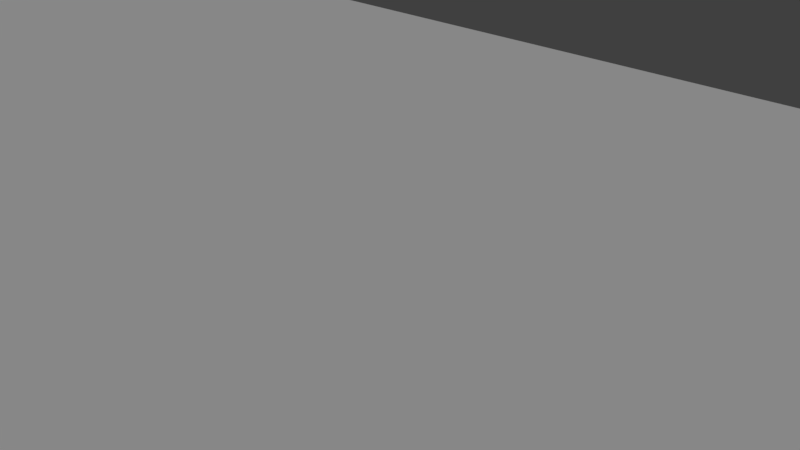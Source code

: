 # Source: Tunel.blend  (saved by Blender 2.79.0; exported with 4.5.12 LTS)
import bpy
from mathutils import Matrix  # noqa: F401  (used for matrix-valued properties, if any)

bpy.ops.wm.read_factory_settings(use_empty=True)
scene = bpy.context.scene
scene.name = 'Scene'

# ---- collections
col_collection_1 = bpy.data.collections.new('Collection 1'); scene.collection.children.link(col_collection_1)

# ---- materials (node trees are filled in below, after node groups)
mat_material_002 = bpy.data.materials.new('Material.002')
mat_material_002.alpha_threshold = 0.0
mat_material_002.use_transparent_shadow = False
mat_material_002.roughness = 0.5
mat_material_002.specular_intensity = 0.0

# ---- material node trees

# ---- world
world_world = bpy.data.worlds.new('World'); scene.world = world_world
world_world.color = (0.05088, 0.05088, 0.05088)
world_world.use_sun_shadow = False
world_world.sun_shadow_jitter_overblur = 0.0
world_world.cycles.sampling_method = 'MANUAL'

# ---- cameras
cam_camera = bpy.data.cameras.new('Camera')
cam_camera.clip_end = 100.0
cam_camera.lens = 35.0
cam_camera.sensor_width = 32.0
cam_camera.sensor_height = 18.0
cam_camera.ortho_scale = 7.314
cam_camera.dof.focus_distance = 0.0
cam_camera.dof.aperture_fstop = 128.0

# ---- lights
light_lamp = bpy.data.lights.new('Lamp', 'SUN')
light_lamp.transmission_factor = 0.0
light_lamp.cutoff_distance = 30.0
light_lamp.angle = 0.1993
light_lamp.energy = 1.0
light_lamp.shadow_buffer_clip_start = 1.001
light_lamp.shadow_soft_size = 0.1
light_lamp.shadow_cascade_max_distance = 1000.0

# ---- meshes
me_cubo = bpy.data.meshes.new('Cubo')
me_cubo.from_pydata([(-0.7107, -0.7741, -0.8282), (-0.9728, -0.8211, 0.8282), (-0.7107, 0.7741, -0.8282), (-0.9728, 0.8211, 0.8282), (-0.6835, 0.9432, -1.0), (-0.6835, -0.9432, -1.0), (-1.0, -1.0, 1.0), (-1.0, 1.0, 1.0), (-0.9855, 0.7741, -0.8717), (-0.9855, -0.7741, -0.8717), (-1.248, -0.8211, 0.7847), (-1.248, 0.8211, 0.7847), (-0.9627, 0.9087, -1.016), (-0.9627, -0.9087, -1.016), (-1.27, -0.9639, 0.9287), (-1.27, 0.9639, 0.9287), (-1.942, 0.7458, -1.02), (-1.942, -0.7458, -1.02), (-2.298, -0.7917, 0.5969), (-2.298, 0.7917, 0.5969), (-1.906, 0.9087, -1.165), (-1.906, -0.9087, -1.165), (-2.334, -0.9639, 0.7605), (-2.334, 0.9639, 0.7605), (-2.168, 0.7458, -1.07), (-2.168, -0.7458, -1.07), (-2.524, -0.7917, 0.5471), (-2.524, 0.7917, 0.5471), (-2.135, 0.8859, -1.194), (-2.135, -0.8859, -1.194), (-2.558, -0.9404, 0.6782), (-2.558, 0.9404, 0.6782), (-3.084, 0.7918, -1.354), (-3.084, -0.7918, -1.354), (-3.463, -0.8408, 0.2955), (-3.463, 0.8408, 0.2955), (-3.062, 0.8859, -1.449), (-3.062, -0.8859, -1.449), (-3.485, -0.9404, 0.3898), (-3.485, 0.9404, 0.3898), (-3.266, 0.7918, -1.479), (-3.266, -0.7918, -1.479), (-3.645, -0.8408, 0.1709), (-3.645, 0.8408, 0.1709), (-3.246, 0.8745, -1.565), (-3.246, -0.8745, -1.565), (-3.665, -0.9285, 0.2569), (-3.665, 0.9285, 0.2569), (-4.152, 0.6996, -1.787), (-4.152, -0.6996, -1.787), (-4.491, -0.7432, -0.3157), (-4.491, 0.7432, -0.3157), (-4.112, 0.8745, -1.962), (-4.112, -0.8745, -1.962), (-4.531, -0.9285, -0.1402), (-4.531, 0.9285, -0.1402), (-4.528, 0.6996, -2.067), (-4.528, -0.6996, -2.067), (-4.866, -0.7432, -0.5961), (-4.866, 0.7432, -0.5961), (-4.358, 0.8641, -2.115), (-4.358, -0.8641, -2.115), (-4.776, -0.918, -0.2976), (-4.776, 0.918, -0.2976), (-5.108, 0.6276, -2.519), (-5.108, -0.6276, -2.519), (-5.417, -0.6674, -1.176), (-5.417, 0.6674, -1.176), (-5.053, 0.6953, -2.756), (-5.053, -0.6953, -2.756), (-5.471, -0.918, -0.939), (-5.471, 0.918, -0.939), (-5.252, 0.6276, -2.669), (-5.252, -0.6276, -2.669), (-5.56, -0.6674, -1.805), (-5.56, 0.6674, -1.805), (-5.772, 0.6953, -2.756), (-5.772, -0.6953, -2.756), (-5.18, 0.7374, -3.781), (-5.18, -0.7374, -3.781), (-6.274, 0.7374, -3.781), (-6.274, -0.7374, -3.781), (-5.054, 0.8641, -3.781), (-5.054, -0.8641, -3.781), (-6.4, 0.8641, -3.781), (-6.4, -0.8641, -3.781), (-5.18, 0.7374, -3.917), (-5.18, -0.7374, -3.917), (-6.274, 0.7374, -3.917), (-6.274, -0.7374, -3.917), (-5.073, 0.8641, -3.917), (-5.073, -0.8641, -3.917), (-6.381, 0.8641, -3.917), (-6.381, -0.8641, -3.917), (-5.15, 0.7862, -4.911), (-5.15, -0.7862, -4.911), (-6.304, 0.7862, -4.911), (-6.304, -0.7862, -4.911), (-5.054, 0.8641, -2.756), (-5.054, -0.8641, -2.756), (-6.4, 0.8641, -2.756), (-6.4, -0.8641, -2.756), (-5.053, 0.6953, -2.059), (-5.053, -0.6953, -2.059), (-5.772, 0.6953, -2.059), (-5.772, -0.6953, -2.059), (-5.18, 0.7374, -6.059), (-5.18, -0.7374, -6.059), (-6.274, 0.7374, -6.059), (-6.274, -0.7374, -6.059), (-5.054, 0.8641, -6.059), (-5.054, -0.8641, -6.059), (-6.4, 0.8641, -6.059), (-6.4, -0.8641, -6.059), (-5.18, 0.7374, -6.195), (-5.18, -0.7374, -6.195), (-6.274, 0.7374, -6.195), (-6.274, -0.7374, -6.195), (-5.073, 0.8641, -6.195), (-5.073, -0.8641, -6.195), (-6.381, 0.8641, -6.195), (-6.381, -0.8641, -6.195), (-5.213, 0.7238, -7.189), (-5.213, -0.7238, -7.189), (-6.241, 0.7238, -7.189), (-6.241, -0.7238, -7.189), (-5.153, 0.7649, -5.034), (-5.153, -0.7649, -5.034), (-6.301, 0.7649, -5.034), (-6.301, -0.7649, -5.034), (-5.054, 0.8641, -5.034), (-5.054, -0.8641, -5.034), (-6.4, 0.8641, -5.034), (-6.4, -0.8641, -5.034), (-5.073, 0.8641, -4.911), (-5.073, -0.8641, -4.911), (-6.381, 0.8641, -4.911), (-6.381, -0.8641, -4.911), (-5.18, 0.7374, -7.358), (-5.18, -0.7374, -7.358), (-6.274, 0.7374, -7.358), (-6.274, -0.7374, -7.358), (-5.073, 0.8641, -7.358), (-5.073, -0.8641, -7.358), (-6.381, 0.8641, -7.358), (-6.381, -0.8641, -7.358), (-5.15, 0.7862, -8.352), (-5.15, -0.7862, -8.352), (-6.304, 0.7862, -8.352), (-6.304, -0.7862, -8.352), (-5.18, 0.7374, -9.5), (-5.18, -0.7374, -9.5), (-6.274, 0.7374, -9.5), (-6.274, -0.7374, -9.5), (-5.054, 0.8641, -9.5), (-5.054, -0.8641, -9.5), (-6.4, 0.8641, -9.5), (-6.4, -0.8641, -9.5), (-5.18, 0.7374, -9.636), (-5.18, -0.7374, -9.636), (-6.274, 0.7374, -9.636), (-6.274, -0.7374, -9.636), (-5.073, 0.8641, -9.636), (-5.073, -0.8641, -9.636), (-6.381, 0.8641, -9.636), (-6.381, -0.8641, -9.636), (-5.073, 0.8641, -10.63), (-5.073, -0.8641, -10.63), (-6.381, 0.8641, -10.63), (-6.381, -0.8641, -10.63), (-5.153, 0.7649, -8.475), (-5.153, -0.7649, -8.475), (-6.301, 0.7649, -8.475), (-6.301, -0.7649, -8.475), (-5.054, 0.8641, -8.475), (-5.054, -0.8641, -8.475), (-6.4, 0.8641, -8.475), (-6.4, -0.8641, -8.475), (-5.073, 0.8641, -8.352), (-5.073, -0.8641, -8.352), (-6.381, 0.8641, -8.352), (-6.381, -0.8641, -8.352), (-5.073, 0.8641, -7.189), (-5.073, -0.8641, -7.189), (-6.381, 0.8641, -7.189), (-6.381, -0.8641, -7.189), (-5.213, 0.7238, -10.64), (-5.213, -0.7238, -10.64), (-6.241, 0.7238, -10.64), (-6.241, -0.7238, -10.64), (-5.18, 0.7374, -10.81), (-5.18, -0.7374, -10.81), (-6.274, 0.7374, -10.81), (-6.274, -0.7374, -10.81), (-5.073, 0.8641, -10.81), (-5.073, -0.8641, -10.81), (-6.381, 0.8641, -10.81), (-6.381, -0.8641, -10.81), (-5.15, 0.7862, -11.8), (-5.15, -0.7862, -11.8), (-6.304, 0.7862, -11.8), (-6.304, -0.7862, -11.8), (-5.18, 0.7374, -12.95), (-5.18, -0.7374, -12.95), (-6.274, 0.7374, -12.95), (-6.274, -0.7374, -12.95), (-5.054, 0.8641, -12.95), (-5.054, -0.8641, -12.95), (-6.4, 0.8641, -12.95), (-6.4, -0.8641, -12.95), (-5.18, 0.7374, -13.08), (-5.18, -0.7374, -13.08), (-6.274, 0.7374, -13.08), (-6.274, -0.7374, -13.08), (-5.073, 0.8641, -13.08), (-5.073, -0.8641, -13.08), (-6.381, 0.8641, -13.08), (-6.381, -0.8641, -13.08), (-5.073, 0.8641, -14.08), (-5.073, -0.8641, -14.08), (-6.381, 0.8641, -14.08), (-6.381, -0.8641, -14.08), (-5.153, 0.7649, -11.92), (-5.153, -0.7649, -11.92), (-6.301, 0.7649, -11.92), (-6.301, -0.7649, -11.92), (-5.054, 0.8641, -11.92), (-5.054, -0.8641, -11.92), (-6.4, 0.8641, -11.92), (-6.4, -0.8641, -11.92), (-5.073, 0.8641, -11.8), (-5.073, -0.8641, -11.8), (-6.381, 0.8641, -11.8), (-6.381, -0.8641, -11.8), (-5.882, 0.8641, -10.64), (-2.107, 0.5792, 0.5582), (-2.107, 0.5792, 3.0), (-2.107, 0.3555, 1.773), (-2.107, 0.3555, 3.0), (-5.267, 0.3555, 3.0), (-5.267, 0.5792, 3.0), (-5.267, 0.5792, 0.5582), (-2.107, 0.3555, 0.2426), (-2.107, -0.3555, -0.9717), (-7.693, 0.3555, 0.2426), (-5.267, 0.5792, -0.9717), (-10.0, 0.3555, 0.5582), (-10.0, 0.5792, 0.5582), (-7.793, 0.5792, 3.0), (-7.793, 0.3555, 3.0), (-10.0, 0.3555, -0.9717), (-10.0, 0.5792, -0.9717), (-7.693, 0.3555, -14.08), (-5.267, 0.5792, -14.08), (-10.0, 0.3555, -14.08), (-10.0, 0.5792, -14.08), (-5.073, 0.8641, -15.0), (-5.073, -0.8641, -15.0), (-6.381, 0.8641, -15.0), (-6.381, -0.8641, -15.0), (-5.267, 0.3555, -15.0), (-5.267, 0.6733, -15.0), (-10.0, 0.3555, -15.0), (-10.0, 0.6733, -15.0), (-6.381, -0.8641, -14.54), (-5.073, -0.8641, -14.54), (-5.073, 0.8641, -14.54), (-6.381, 0.8641, -14.54), (-5.073, 1.652, -14.54), (-5.073, 1.652, -14.08), (-2.536, -0.8641, -15.0), (-2.536, -0.8641, -14.08), (-2.536, 0.8641, -14.08), (-2.536, 0.8641, -15.0), (-2.536, 0.8641, -14.54), (-2.536, -0.8641, -14.54), (-2.536, 2.192, -14.08), (-2.536, 2.192, -14.54), (0.7107, -0.7741, -0.8282), (0.9728, -0.8211, 0.8282), (0.7107, 0.7741, -0.8282), (0.9728, 0.8211, 0.8282), (0.0, 0.9432, -1.0), (0.0, 1.0, 1.0), (0.0, -0.9432, -1.0), (0.0, -1.0, 1.0), (0.6835, 0.9432, -1.0), (0.6835, -0.9432, -1.0), (1.0, -1.0, 1.0), (1.0, 1.0, 1.0), (0.9855, 0.7741, -0.8717), (0.9855, -0.7741, -0.8717), (1.248, -0.8211, 0.7847), (1.248, 0.8211, 0.7847), (0.9627, 0.9087, -1.016), (0.9627, -0.9087, -1.016), (1.27, -0.9639, 0.9287), (1.27, 0.9639, 0.9287), (1.942, 0.7458, -1.02), (1.942, -0.7458, -1.02), (2.298, -0.7917, 0.5969), (2.298, 0.7917, 0.5969), (1.906, 0.9087, -1.165), (1.906, -0.9087, -1.165), (2.334, -0.9639, 0.7605), (2.334, 0.9639, 0.7605), (2.168, 0.7458, -1.07), (2.168, -0.7458, -1.07), (2.524, -0.7917, 0.5471), (2.524, 0.7917, 0.5471), (2.135, 0.8859, -1.194), (2.135, -0.8859, -1.194), (2.558, -0.9404, 0.6782), (2.558, 0.9404, 0.6782), (3.084, 0.7918, -1.354), (3.084, -0.7918, -1.354), (3.463, -0.8408, 0.2955), (3.463, 0.8408, 0.2955), (3.062, 0.8859, -1.449), (3.062, -0.8859, -1.449), (3.485, -0.9404, 0.3898), (3.485, 0.9404, 0.3898), (3.266, 0.7918, -1.479), (3.266, -0.7918, -1.479), (3.645, -0.8408, 0.1709), (3.645, 0.8408, 0.1709), (3.246, 0.8745, -1.565), (3.246, -0.8745, -1.565), (3.665, -0.9285, 0.2569), (3.665, 0.9285, 0.2569), (4.152, 0.6996, -1.787), (4.152, -0.6996, -1.787), (4.491, -0.7432, -0.3157), (4.491, 0.7432, -0.3157), (4.112, 0.8745, -1.962), (4.112, -0.8745, -1.962), (4.531, -0.9285, -0.1402), (4.531, 0.9285, -0.1402), (4.528, 0.6996, -2.067), (4.528, -0.6996, -2.067), (4.866, -0.7432, -0.5961), (4.866, 0.7432, -0.5961), (4.358, 0.8641, -2.115), (4.358, -0.8641, -2.115), (4.776, -0.918, -0.2976), (4.776, 0.918, -0.2976), (5.108, 0.6276, -2.519), (5.108, -0.6276, -2.519), (5.417, -0.6674, -1.176), (5.417, 0.6674, -1.176), (5.053, 0.6953, -2.756), (5.053, -0.6953, -2.756), (5.471, -0.918, -0.939), (5.471, 0.918, -0.939), (5.252, 0.6276, -2.669), (5.252, -0.6276, -2.669), (5.56, -0.6674, -1.805), (5.56, 0.6674, -1.805), (5.772, 0.6953, -2.756), (5.772, -0.6953, -2.756), (5.18, 0.7374, -3.781), (5.18, -0.7374, -3.781), (6.274, 0.7374, -3.781), (6.274, -0.7374, -3.781), (5.054, 0.8641, -3.781), (5.054, -0.8641, -3.781), (6.4, 0.8641, -3.781), (6.4, -0.8641, -3.781), (5.18, 0.7374, -3.917), (5.18, -0.7374, -3.917), (6.274, 0.7374, -3.917), (6.274, -0.7374, -3.917), (5.073, 0.8641, -3.917), (5.073, -0.8641, -3.917), (6.381, 0.8641, -3.917), (6.381, -0.8641, -3.917), (5.15, 0.7862, -4.911), (5.15, -0.7862, -4.911), (6.304, 0.7862, -4.911), (6.304, -0.7862, -4.911), (5.054, 0.8641, -2.756), (5.054, -0.8641, -2.756), (6.4, 0.8641, -2.756), (6.4, -0.8641, -2.756), (5.053, 0.6953, -2.059), (5.053, -0.6953, -2.059), (5.772, 0.6953, -2.059), (5.772, -0.6953, -2.059), (5.18, 0.7374, -6.059), (5.18, -0.7374, -6.059), (6.274, 0.7374, -6.059), (6.274, -0.7374, -6.059), (5.054, 0.8641, -6.059), (5.054, -0.8641, -6.059), (6.4, 0.8641, -6.059), (6.4, -0.8641, -6.059), (5.18, 0.7374, -6.195), (5.18, -0.7374, -6.195), (6.274, 0.7374, -6.195), (6.274, -0.7374, -6.195), (5.073, 0.8641, -6.195), (5.073, -0.8641, -6.195), (6.381, 0.8641, -6.195), (6.381, -0.8641, -6.195), (5.213, 0.7238, -7.189), (5.213, -0.7238, -7.189), (6.241, 0.7238, -7.189), (6.241, -0.7238, -7.189), (5.153, 0.7649, -5.034), (5.153, -0.7649, -5.034), (6.301, 0.7649, -5.034), (6.301, -0.7649, -5.034), (5.054, 0.8641, -5.034), (5.054, -0.8641, -5.034), (6.4, 0.8641, -5.034), (6.4, -0.8641, -5.034), (5.073, 0.8641, -4.911), (5.073, -0.8641, -4.911), (6.381, 0.8641, -4.911), (6.381, -0.8641, -4.911), (5.18, 0.7374, -7.358), (5.18, -0.7374, -7.358), (6.274, 0.7374, -7.358), (6.274, -0.7374, -7.358), (5.073, 0.8641, -7.358), (5.073, -0.8641, -7.358), (6.381, 0.8641, -7.358), (6.381, -0.8641, -7.358), (5.15, 0.7862, -8.352), (5.15, -0.7862, -8.352), (6.304, 0.7862, -8.352), (6.304, -0.7862, -8.352), (5.18, 0.7374, -9.5), (5.18, -0.7374, -9.5), (6.274, 0.7374, -9.5), (6.274, -0.7374, -9.5), (5.054, 0.8641, -9.5), (5.054, -0.8641, -9.5), (6.4, 0.8641, -9.5), (6.4, -0.8641, -9.5), (5.18, 0.7374, -9.636), (5.18, -0.7374, -9.636), (6.274, 0.7374, -9.636), (6.274, -0.7374, -9.636), (5.073, 0.8641, -9.636), (5.073, -0.8641, -9.636), (6.381, 0.8641, -9.636), (6.381, -0.8641, -9.636), (5.073, 0.8641, -10.63), (5.073, -0.8641, -10.63), (6.381, 0.8641, -10.63), (6.381, -0.8641, -10.63), (5.153, 0.7649, -8.475), (5.153, -0.7649, -8.475), (6.301, 0.7649, -8.475), (6.301, -0.7649, -8.475), (5.054, 0.8641, -8.475), (5.054, -0.8641, -8.475), (6.4, 0.8641, -8.475), (6.4, -0.8641, -8.475), (5.073, 0.8641, -8.352), (5.073, -0.8641, -8.352), (6.381, 0.8641, -8.352), (6.381, -0.8641, -8.352), (5.073, 0.8641, -7.189), (5.073, -0.8641, -7.189), (6.381, 0.8641, -7.189), (6.381, -0.8641, -7.189), (5.213, 0.7238, -10.64), (5.213, -0.7238, -10.64), (6.241, 0.7238, -10.64), (6.241, -0.7238, -10.64), (5.18, 0.7374, -10.81), (5.18, -0.7374, -10.81), (6.274, 0.7374, -10.81), (6.274, -0.7374, -10.81), (5.073, 0.8641, -10.81), (5.073, -0.8641, -10.81), (6.381, 0.8641, -10.81), (6.381, -0.8641, -10.81), (5.15, 0.7862, -11.8), (5.15, -0.7862, -11.8), (6.304, 0.7862, -11.8), (6.304, -0.7862, -11.8), (5.18, 0.7374, -12.95), (5.18, -0.7374, -12.95), (6.274, 0.7374, -12.95), (6.274, -0.7374, -12.95), (5.054, 0.8641, -12.95), (5.054, -0.8641, -12.95), (6.4, 0.8641, -12.95), (6.4, -0.8641, -12.95), (5.18, 0.7374, -13.08), (5.18, -0.7374, -13.08), (6.274, 0.7374, -13.08), (6.274, -0.7374, -13.08), (5.073, 0.8641, -13.08), (5.073, -0.8641, -13.08), (6.381, 0.8641, -13.08), (6.381, -0.8641, -13.08), (5.073, 0.8641, -14.08), (5.073, -0.8641, -14.08), (6.381, 0.8641, -14.08), (6.381, -0.8641, -14.08), (5.153, 0.7649, -11.92), (5.153, -0.7649, -11.92), (6.301, 0.7649, -11.92), (6.301, -0.7649, -11.92), (5.054, 0.8641, -11.92), (5.054, -0.8641, -11.92), (6.4, 0.8641, -11.92), (6.4, -0.8641, -11.92), (5.073, 0.8641, -11.8), (5.073, -0.8641, -11.8), (6.381, 0.8641, -11.8), (6.381, -0.8641, -11.8), (5.882, 0.8641, -10.64), (2.107, 0.5792, 0.5582), (2.107, 0.5792, 3.0), (2.107, 0.3555, 1.773), (2.107, 0.3555, 3.0), (5.267, 0.3555, 3.0), (5.267, 0.5792, 3.0), (5.267, 0.5792, 0.5582), (0.0, 0.3555, 1.773), (0.0, 0.3555, 3.0), (0.0, 0.5792, 0.5582), (0.0, 0.5792, 3.0), (2.107, 0.3555, 0.2426), (2.107, -0.3555, -0.9717), (8.134, 0.3555, 0.2426), (5.267, 0.5792, -0.9717), (10.0, 0.3555, 0.5582), (10.0, 0.5792, 0.5582), (7.793, 0.5792, 3.0), (7.793, 0.3555, 3.0), (10.0, 0.3555, -0.9717), (10.0, 0.5792, -0.9717), (8.134, 0.3555, -14.08), (5.267, 0.5792, -14.08), (10.0, 0.3555, -14.08), (10.0, 0.5792, -14.08), (5.073, 0.8641, -15.0), (5.073, -0.8641, -15.0), (6.381, 0.8641, -15.0), (6.381, -0.8641, -15.0), (5.267, 0.3555, -15.0), (5.267, 0.6733, -15.0), (10.0, 0.3555, -15.0), (10.0, 0.6733, -15.0), (0.0, 0.8641, -14.08), (0.0, -0.8641, -14.08), (0.0, 0.8641, -15.0), (0.0, -0.8641, -15.0), (6.381, -0.8641, -14.54), (5.073, -0.8641, -14.54), (5.073, 0.8641, -14.54), (6.381, 0.8641, -14.54), (0.0, -0.8641, -14.54), (0.0, 0.8641, -14.54), (5.073, 1.652, -14.54), (5.073, 1.652, -14.08), (0.0, 2.192, -14.54), (0.0, 2.192, -14.08), (2.536, -0.8641, -15.0), (2.536, -0.8641, -14.08), (2.536, 0.8641, -14.08), (2.536, 0.8641, -15.0), (2.536, 0.8641, -14.54), (2.536, -0.8641, -14.54), (2.536, 2.192, -14.08), (2.536, 2.192, -14.54), (-2.107, -33.6, 3.0), (-2.107, -33.6, 1.773), (0.0, -33.6, 1.773), (-5.267, -33.6, 3.0), (-5.267, -33.6, 0.5582), (0.0, -33.6, 3.0), (-7.693, -33.6, 0.2426), (-2.107, -33.6, 0.2426), (-7.793, -33.6, 3.0), (-10.0, -33.6, 0.5582), (-10.0, -33.6, -0.9717), (-10.0, -33.6, -14.08), (-7.693, -33.6, -14.08), (2.107, -33.6, 3.0), (2.107, -33.6, 1.773), (5.267, -33.6, 3.0), (5.267, -33.6, 0.5582), (8.134, -33.6, 0.2426), (2.107, -33.6, 0.2426), (7.793, -33.6, 3.0), (10.0, -33.6, 0.5582), (10.0, -33.6, -0.9717), (10.0, -33.6, -14.08), (8.134, -33.6, -14.08)], [(234, 188), (516, 470)], [(3, 2, 8, 11), (284, 285, 6, 5), (283, 7, 6, 285), (4, 282, 284, 5), (4, 7, 283, 282), (0, 2, 4, 5), (1, 0, 5, 6), (3, 1, 6, 7), (2, 3, 7, 4), (9, 10, 14, 13), (0, 1, 10, 9), (1, 3, 11, 10), (2, 0, 9, 8), (14, 15, 23, 22), (10, 11, 15, 14), (8, 9, 13, 12), (11, 8, 12, 15), (18, 19, 27, 26), (12, 13, 21, 20), (15, 12, 20, 23), (13, 14, 22, 21), (17, 16, 20, 21), (18, 17, 21, 22), (19, 18, 22, 23), (16, 19, 23, 20), (26, 27, 31, 30), (16, 17, 25, 24), (19, 16, 24, 27), (17, 18, 26, 25), (31, 28, 36, 39), (24, 25, 29, 28), (27, 24, 28, 31), (25, 26, 30, 29), (32, 33, 41, 40), (29, 30, 38, 37), (30, 31, 39, 38), (28, 29, 37, 36), (33, 32, 36, 37), (34, 33, 37, 38), (35, 34, 38, 39), (32, 35, 39, 36), (43, 40, 44, 47), (35, 32, 40, 43), (33, 34, 42, 41), (34, 35, 43, 42), (46, 47, 55, 54), (41, 42, 46, 45), (42, 43, 47, 46), (40, 41, 45, 44), (49, 50, 58, 57), (44, 45, 53, 52), (47, 44, 52, 55), (45, 46, 54, 53), (49, 48, 52, 53), (50, 49, 53, 54), (51, 50, 54, 55), (48, 51, 55, 52), (58, 59, 63, 62), (50, 51, 59, 58), (48, 49, 57, 56), (51, 48, 56, 59), (63, 60, 98, 71), (56, 57, 61, 60), (59, 56, 60, 63), (57, 58, 62, 61), (66, 67, 75, 74), (61, 62, 70, 99), (62, 63, 71, 70), (60, 61, 99, 98), (65, 64, 98, 99), (66, 65, 99, 70), (67, 66, 70, 71), (64, 67, 71, 98), (73, 74, 75, 72), (64, 65, 73, 72), (67, 64, 72, 75), (65, 66, 74, 73), (98, 82, 84, 100), (79, 81, 89, 87), (100, 84, 85, 101), (99, 83, 82, 98), (101, 85, 83, 99), (68, 76, 104, 102), (79, 78, 82, 83), (80, 81, 85, 84), (81, 79, 83, 85), (78, 80, 84, 82), (86, 87, 91, 90), (78, 79, 87, 86), (80, 78, 86, 88), (81, 80, 88, 89), (92, 90, 134, 136), (88, 86, 90, 92), (89, 88, 92, 93), (87, 89, 93, 91), (129, 97, 96, 128), (93, 92, 136, 137), (91, 93, 137, 135), (90, 91, 135, 134), (68, 69, 99, 98), (77, 76, 100, 101), (69, 77, 101, 99), (76, 68, 98, 100), (102, 104, 105, 103), (76, 77, 105, 104), (77, 69, 103, 105), (69, 68, 102, 103), (130, 110, 112, 132), (107, 109, 117, 115), (132, 112, 113, 133), (131, 111, 110, 130), (133, 113, 111, 131), (107, 106, 110, 111), (108, 109, 113, 112), (109, 107, 111, 113), (106, 108, 112, 110), (114, 115, 119, 118), (106, 107, 115, 114), (108, 106, 114, 116), (109, 108, 116, 117), (120, 118, 182, 184), (116, 114, 118, 120), (117, 116, 120, 121), (115, 117, 121, 119), (139, 123, 125, 141), (121, 120, 184, 185), (119, 121, 185, 183), (118, 119, 183, 182), (127, 95, 97, 129), (126, 127, 131, 130), (129, 128, 132, 133), (127, 129, 133, 131), (128, 126, 130, 132), (95, 94, 134, 135), (96, 97, 137, 136), (97, 95, 135, 137), (94, 96, 136, 134), (128, 96, 94, 126), (126, 94, 95, 127), (138, 139, 143, 142), (144, 142, 178, 180), (140, 138, 142, 144), (141, 140, 144, 145), (139, 141, 145, 143), (173, 149, 148, 172), (145, 144, 180, 181), (143, 145, 181, 179), (142, 143, 179, 178), (174, 154, 156, 176), (151, 153, 161, 159), (176, 156, 157, 177), (175, 155, 154, 174), (177, 157, 155, 175), (151, 150, 154, 155), (152, 153, 157, 156), (153, 151, 155, 157), (150, 152, 156, 154), (158, 159, 163, 162), (150, 151, 159, 158), (152, 150, 158, 160), (153, 152, 160, 161), (164, 162, 166, 168), (160, 158, 162, 164), (161, 160, 164, 165), (159, 161, 165, 163), (166, 186, 188, 168), (165, 164, 168, 169), (163, 165, 169, 167), (162, 163, 167, 166), (171, 147, 149, 173), (170, 171, 175, 174), (173, 172, 176, 177), (171, 173, 177, 175), (172, 170, 174, 176), (147, 146, 178, 179), (148, 149, 181, 180), (149, 147, 179, 181), (146, 148, 180, 178), (172, 148, 146, 170), (170, 146, 147, 171), (123, 122, 182, 183), (124, 125, 185, 184), (125, 123, 183, 185), (122, 124, 184, 182), (141, 125, 124, 140), (140, 124, 122, 138), (138, 122, 123, 139), (191, 187, 189, 193), (190, 191, 195, 194), (196, 194, 230, 232), (192, 190, 194, 196), (193, 192, 196, 197), (191, 193, 197, 195), (225, 201, 200, 224), (197, 196, 232, 233), (195, 197, 233, 231), (194, 195, 231, 230), (226, 206, 208, 228), (203, 205, 213, 211), (228, 208, 209, 229), (227, 207, 206, 226), (229, 209, 207, 227), (203, 202, 206, 207), (204, 205, 209, 208), (205, 203, 207, 209), (202, 204, 208, 206), (210, 211, 215, 214), (202, 203, 211, 210), (204, 202, 210, 212), (205, 204, 212, 213), (216, 214, 218, 220), (212, 210, 214, 216), (213, 212, 216, 217), (211, 213, 217, 215), (252, 260, 261, 253), (217, 216, 220, 221), (215, 217, 221, 219), (214, 215, 219, 218), (223, 199, 201, 225), (222, 223, 227, 226), (225, 224, 228, 229), (223, 225, 229, 227), (224, 222, 226, 228), (199, 198, 230, 231), (200, 201, 233, 232), (201, 199, 231, 233), (198, 200, 232, 230), (224, 200, 198, 222), (222, 198, 199, 223), (193, 189, 188, 192), (192, 188, 186, 190), (190, 186, 187, 191), (168, 188, 189, 169), (169, 189, 187, 167), (167, 187, 186, 166), (237, 242, 243, 235), (235, 241, 240, 236), (526, 235, 236, 527), (236, 240, 239, 238), (525, 527, 236, 238), (241, 247, 248, 240), (237, 235, 526, 524), (237, 573, 579, 242), (519, 586, 574, 524), (242, 244, 245, 243), (245, 251, 247, 241), (538, 595, 589, 530), (235, 243, 245, 241), (247, 246, 249, 248), (247, 251, 250, 246), (244, 252, 253, 245), (240, 248, 249, 239), (254, 583, 582, 250), (239, 575, 572, 238), (253, 261, 263, 255), (251, 255, 254, 250), (246, 581, 580, 249), (245, 253, 255, 251), (257, 259, 258, 256), (260, 262, 263, 261), (265, 264, 259, 257), (275, 270, 553, 558), (254, 262, 260, 252), (255, 263, 262, 254), (267, 266, 256, 258), (264, 267, 258, 259), (272, 271, 551, 550), (270, 273, 552, 553), (273, 274, 559, 552), (221, 220, 267, 264), (220, 218, 266, 267), (271, 275, 558, 551), (219, 221, 264, 265), (277, 276, 563, 562), (274, 266, 268, 277), (266, 218, 269, 268), (272, 550, 563, 276), (218, 272, 276, 269), (559, 274, 277, 562), (268, 269, 276, 277), (219, 265, 275, 271), (256, 266, 274, 273), (257, 256, 273, 270), (218, 219, 271, 272), (265, 257, 270, 275), (281, 293, 290, 280), (285, 283, 282, 284), (284, 287, 288, 285), (283, 285, 288, 289), (286, 287, 284, 282), (286, 282, 283, 289), (278, 287, 286, 280), (279, 288, 287, 278), (281, 289, 288, 279), (280, 286, 289, 281), (291, 295, 296, 292), (278, 291, 292, 279), (279, 292, 293, 281), (280, 290, 291, 278), (296, 304, 305, 297), (292, 296, 297, 293), (290, 294, 295, 291), (293, 297, 294, 290), (300, 308, 309, 301), (294, 302, 303, 295), (297, 305, 302, 294), (295, 303, 304, 296), (299, 303, 302, 298), (300, 304, 303, 299), (301, 305, 304, 300), (298, 302, 305, 301), (308, 312, 313, 309), (298, 306, 307, 299), (301, 309, 306, 298), (299, 307, 308, 300), (313, 321, 318, 310), (306, 310, 311, 307), (309, 313, 310, 306), (307, 311, 312, 308), (314, 322, 323, 315), (311, 319, 320, 312), (312, 320, 321, 313), (310, 318, 319, 311), (315, 319, 318, 314), (316, 320, 319, 315), (317, 321, 320, 316), (314, 318, 321, 317), (325, 329, 326, 322), (317, 325, 322, 314), (315, 323, 324, 316), (316, 324, 325, 317), (328, 336, 337, 329), (323, 327, 328, 324), (324, 328, 329, 325), (322, 326, 327, 323), (331, 339, 340, 332), (326, 334, 335, 327), (329, 337, 334, 326), (327, 335, 336, 328), (331, 335, 334, 330), (332, 336, 335, 331), (333, 337, 336, 332), (330, 334, 337, 333), (340, 344, 345, 341), (332, 340, 341, 333), (330, 338, 339, 331), (333, 341, 338, 330), (345, 353, 380, 342), (338, 342, 343, 339), (341, 345, 342, 338), (339, 343, 344, 340), (348, 356, 357, 349), (343, 381, 352, 344), (344, 352, 353, 345), (342, 380, 381, 343), (347, 381, 380, 346), (348, 352, 381, 347), (349, 353, 352, 348), (346, 380, 353, 349), (355, 354, 357, 356), (346, 354, 355, 347), (349, 357, 354, 346), (347, 355, 356, 348), (380, 382, 366, 364), (361, 369, 371, 363), (382, 383, 367, 366), (381, 380, 364, 365), (383, 381, 365, 367), (350, 384, 386, 358), (361, 365, 364, 360), (362, 366, 367, 363), (363, 367, 365, 361), (360, 364, 366, 362), (368, 372, 373, 369), (360, 368, 369, 361), (362, 370, 368, 360), (363, 371, 370, 362), (374, 418, 416, 372), (370, 374, 372, 368), (371, 375, 374, 370), (369, 373, 375, 371), (411, 410, 378, 379), (375, 419, 418, 374), (373, 417, 419, 375), (372, 416, 417, 373), (350, 380, 381, 351), (359, 383, 382, 358), (351, 381, 383, 359), (358, 382, 380, 350), (384, 385, 387, 386), (358, 386, 387, 359), (359, 387, 385, 351), (351, 385, 384, 350), (412, 414, 394, 392), (389, 397, 399, 391), (414, 415, 395, 394), (413, 412, 392, 393), (415, 413, 393, 395), (389, 393, 392, 388), (390, 394, 395, 391), (391, 395, 393, 389), (388, 392, 394, 390), (396, 400, 401, 397), (388, 396, 397, 389), (390, 398, 396, 388), (391, 399, 398, 390), (402, 466, 464, 400), (398, 402, 400, 396), (399, 403, 402, 398), (397, 401, 403, 399), (421, 423, 407, 405), (403, 467, 466, 402), (401, 465, 467, 403), (400, 464, 465, 401), (409, 411, 379, 377), (408, 412, 413, 409), (411, 415, 414, 410), (409, 413, 415, 411), (410, 414, 412, 408), (377, 417, 416, 376), (378, 418, 419, 379), (379, 419, 417, 377), (376, 416, 418, 378), (410, 408, 376, 378), (408, 409, 377, 376), (420, 424, 425, 421), (426, 462, 460, 424), (422, 426, 424, 420), (423, 427, 426, 422), (421, 425, 427, 423), (455, 454, 430, 431), (427, 463, 462, 426), (425, 461, 463, 427), (424, 460, 461, 425), (456, 458, 438, 436), (433, 441, 443, 435), (458, 459, 439, 438), (457, 456, 436, 437), (459, 457, 437, 439), (433, 437, 436, 432), (434, 438, 439, 435), (435, 439, 437, 433), (432, 436, 438, 434), (440, 444, 445, 441), (432, 440, 441, 433), (434, 442, 440, 432), (435, 443, 442, 434), (446, 450, 448, 444), (442, 446, 444, 440), (443, 447, 446, 442), (441, 445, 447, 443), (448, 450, 470, 468), (447, 451, 450, 446), (445, 449, 451, 447), (444, 448, 449, 445), (453, 455, 431, 429), (452, 456, 457, 453), (455, 459, 458, 454), (453, 457, 459, 455), (454, 458, 456, 452), (429, 461, 460, 428), (430, 462, 463, 431), (431, 463, 461, 429), (428, 460, 462, 430), (454, 452, 428, 430), (452, 453, 429, 428), (405, 465, 464, 404), (406, 466, 467, 407), (407, 467, 465, 405), (404, 464, 466, 406), (423, 422, 406, 407), (422, 420, 404, 406), (420, 421, 405, 404), (473, 475, 471, 469), (472, 476, 477, 473), (478, 514, 512, 476), (474, 478, 476, 472), (475, 479, 478, 474), (473, 477, 479, 475), (507, 506, 482, 483), (479, 515, 514, 478), (477, 513, 515, 479), (476, 512, 513, 477), (508, 510, 490, 488), (485, 493, 495, 487), (510, 511, 491, 490), (509, 508, 488, 489), (511, 509, 489, 491), (485, 489, 488, 484), (486, 490, 491, 487), (487, 491, 489, 485), (484, 488, 490, 486), (492, 496, 497, 493), (484, 492, 493, 485), (486, 494, 492, 484), (487, 495, 494, 486), (498, 502, 500, 496), (494, 498, 496, 492), (495, 499, 498, 494), (493, 497, 499, 495), (538, 539, 547, 546), (499, 503, 502, 498), (497, 501, 503, 499), (496, 500, 501, 497), (505, 507, 483, 481), (504, 508, 509, 505), (507, 511, 510, 506), (505, 509, 511, 507), (506, 510, 508, 504), (481, 513, 512, 480), (482, 514, 515, 483), (483, 515, 513, 481), (480, 512, 514, 482), (506, 504, 480, 482), (504, 505, 481, 480), (475, 474, 470, 471), (474, 472, 468, 470), (472, 473, 469, 468), (450, 451, 471, 470), (451, 449, 469, 471), (449, 448, 468, 469), (519, 517, 529, 528), (527, 525, 524, 526), (517, 518, 522, 523), (526, 527, 518, 517), (518, 520, 521, 522), (525, 520, 518, 527), (523, 522, 534, 533), (519, 524, 526, 517), (249, 580, 575, 239), (242, 579, 578, 244), (528, 529, 531, 530), (531, 523, 533, 537), (540, 594, 595, 538), (517, 523, 531, 529), (533, 534, 535, 532), (533, 532, 536, 537), (530, 531, 539, 538), (522, 521, 535, 534), (244, 578, 584, 252), (520, 585, 587, 521), (539, 541, 549, 547), (537, 536, 540, 541), (252, 584, 583, 254), (531, 537, 541, 539), (543, 542, 544, 545), (546, 547, 549, 548), (555, 543, 545, 554), (569, 558, 553, 564), (540, 538, 546, 548), (541, 540, 548, 549), (557, 544, 542, 556), (554, 545, 544, 557), (559, 552, 553, 558), (566, 550, 551, 565), (550, 563, 562, 559), (564, 553, 552, 567), (567, 552, 559, 568), (550, 559, 558, 551), (503, 554, 557, 502), (502, 557, 556, 500), (565, 551, 558, 569), (501, 555, 554, 503), (571, 562, 563, 570), (568, 571, 560, 556), (556, 560, 561, 500), (566, 570, 563, 550), (500, 561, 570, 566), (559, 562, 571, 568), (560, 571, 570, 561), (501, 565, 569, 555), (542, 567, 568, 556), (543, 564, 567, 542), (500, 566, 565, 501), (555, 569, 564, 543), (572, 575, 576, 573), (573, 574, 577, 572), (576, 578, 579, 573), (576, 581, 582, 578), (575, 580, 581, 576), (582, 583, 584, 578), (585, 586, 588, 587), (586, 585, 577, 574), (588, 586, 590, 589), (588, 589, 593, 592), (587, 588, 592, 591), (593, 589, 595, 594), (530, 589, 590, 528), (521, 587, 591, 535), (250, 582, 581, 246), (535, 591, 592, 532), (536, 593, 594, 540), (524, 574, 573, 237), (525, 577, 585, 520), (528, 590, 586, 519), (532, 592, 593, 536), (238, 572, 577, 525)])
_uv = me_cubo.uv_layers.new(name='UVMap')
_uv.uv.foreach_set('vector', [-0.3546, 1.714, -0.5812, 1.677, -0.5737, 1.641, -0.3501, 1.682, 0.1577, 1.831, -0.1213, 1.899, -0.1198, 1.751, 0.1344, 1.736, -0.3973, 1.86, -0.3591, 1.738, -0.1198, 1.751, -0.1213, 1.899, -0.5868, 1.696, -0.6125, 1.765, -0.789, 1.709, -0.7687, 1.645, -0.5868, 1.696, -0.3591, 1.738, -0.3973, 1.86, -0.6125, 1.765, -0.7526, 1.635, -0.5812, 1.677, -0.5868, 1.696, -0.7687, 1.645, -0.1195, 1.722, 0.1152, 1.718, 0.1344, 1.736, -0.1198, 1.751, -0.3546, 1.714, -0.1195, 1.722, -0.1198, 1.751, -0.3591, 1.738, -0.5812, 1.677, -0.3546, 1.714, -0.3591, 1.738, -0.5868, 1.696, 0.1147, 1.693, -0.1167, 1.683, -0.1161, 1.666, 0.1294, 1.68, 0.1152, 1.718, -0.1195, 1.722, -0.1167, 1.683, 0.1147, 1.693, -0.1195, 1.722, -0.3546, 1.714, -0.3501, 1.682, -0.1167, 1.683, -0.5812, 1.677, -0.7526, 1.635, -0.7494, 1.617, -0.5737, 1.641, -0.1161, 1.666, -0.3463, 1.657, -0.3372, 1.53, -0.13, 1.539, -0.1167, 1.683, -0.3501, 1.682, -0.3463, 1.657, -0.1161, 1.666, -0.5737, 1.641, -0.7494, 1.617, -0.7655, 1.594, -0.5722, 1.625, -0.3501, 1.682, -0.5737, 1.641, -0.5722, 1.625, -0.3463, 1.657, -0.1304, 1.513, -0.3341, 1.509, -0.3316, 1.486, -0.13, 1.483, -0.5722, 1.625, -0.7655, 1.594, -0.7449, 1.465, -0.5474, 1.503, -0.3463, 1.657, -0.5722, 1.625, -0.5474, 1.503, -0.3372, 1.53, 0.1294, 1.68, -0.1161, 1.666, -0.13, 1.539, 0.1179, 1.516, -0.7286, 1.455, -0.5461, 1.484, -0.5474, 1.503, -0.7449, 1.465, -0.1304, 1.513, 0.1005, 1.499, 0.1179, 1.516, -0.13, 1.539, -0.3341, 1.509, -0.1304, 1.513, -0.13, 1.539, -0.3372, 1.53, -0.5461, 1.484, -0.3341, 1.509, -0.3372, 1.53, -0.5474, 1.503, -0.13, 1.483, -0.3316, 1.486, -0.3317, 1.463, -0.128, 1.467, -0.5461, 1.484, -0.7286, 1.455, -0.7266, 1.437, -0.5413, 1.454, -0.3341, 1.509, -0.5461, 1.484, -0.5413, 1.454, -0.3316, 1.486, 0.1005, 1.499, -0.1304, 1.513, -0.13, 1.483, 0.09901, 1.476, -0.3317, 1.463, -0.5372, 1.439, -0.5334, 1.313, -0.3359, 1.359, -0.5413, 1.454, -0.7266, 1.437, -0.7467, 1.415, -0.5372, 1.439, -0.3316, 1.486, -0.5413, 1.454, -0.5372, 1.439, -0.3317, 1.463, 0.09901, 1.476, -0.13, 1.483, -0.128, 1.467, 0.1114, 1.461, -0.5308, 1.303, -0.7185, 1.266, -0.7155, 1.247, -0.531, 1.277, 0.1114, 1.461, -0.128, 1.467, -0.1399, 1.356, 0.08221, 1.287, -0.128, 1.467, -0.3317, 1.463, -0.3359, 1.359, -0.1399, 1.356, -0.5372, 1.439, -0.7467, 1.415, -0.7281, 1.273, -0.5334, 1.313, -0.7185, 1.266, -0.5308, 1.303, -0.5334, 1.313, -0.7281, 1.273, -0.142, 1.343, 0.06936, 1.28, 0.08221, 1.287, -0.1399, 1.356, -0.334, 1.348, -0.142, 1.343, -0.1399, 1.356, -0.3359, 1.359, -0.5308, 1.303, -0.334, 1.348, -0.3359, 1.359, -0.5334, 1.313, -0.3355, 1.329, -0.531, 1.277, -0.5295, 1.268, -0.3335, 1.316, -0.334, 1.348, -0.5308, 1.303, -0.531, 1.277, -0.3355, 1.329, 0.06936, 1.28, -0.142, 1.343, -0.1412, 1.317, 0.07136, 1.259, -0.142, 1.343, -0.334, 1.348, -0.3355, 1.329, -0.1412, 1.317, -0.1428, 1.308, -0.3335, 1.316, -0.3378, 1.222, -0.1647, 1.211, 0.07136, 1.259, -0.1412, 1.317, -0.1428, 1.308, 0.07729, 1.249, -0.1412, 1.317, -0.3355, 1.329, -0.3335, 1.316, -0.1428, 1.308, -0.531, 1.277, -0.7155, 1.247, -0.7257, 1.232, -0.5295, 1.268, -0.0169, 1.071, -0.1733, 1.188, -0.1838, 1.14, -0.03012, 1.021, -0.5295, 1.268, -0.7257, 1.232, -0.6903, 1.082, -0.5147, 1.155, -0.3335, 1.316, -0.5295, 1.268, -0.5147, 1.155, -0.3378, 1.222, 0.07729, 1.249, -0.1428, 1.308, -0.1647, 1.211, 0.01176, 1.075, -0.6707, 1.074, -0.506, 1.136, -0.5147, 1.155, -0.6903, 1.082, -0.1733, 1.188, -0.0169, 1.071, 0.01176, 1.075, -0.1647, 1.211, -0.3324, 1.201, -0.1733, 1.188, -0.1647, 1.211, -0.3378, 1.222, -0.506, 1.136, -0.3324, 1.201, -0.3378, 1.222, -0.5147, 1.155, -0.1838, 1.14, -0.3317, 1.162, -0.3133, 1.13, -0.2021, 1.121, -0.1733, 1.188, -0.3324, 1.201, -0.3317, 1.162, -0.1838, 1.14, -0.506, 1.136, -0.6707, 1.074, -0.6602, 1.032, -0.4964, 1.073, -0.3324, 1.201, -0.506, 1.136, -0.4964, 1.073, -0.3317, 1.162, -0.3133, 1.13, -0.4817, 1.056, -0.4053, 0.9172, -0.3225, 1.076, -0.4964, 1.073, -0.6602, 1.032, -0.6762, 1.004, -0.4817, 1.056, -0.3317, 1.162, -0.4964, 1.073, -0.4817, 1.056, -0.3133, 1.13, -0.03012, 1.021, -0.1838, 1.14, -0.2021, 1.121, -0.03763, 0.9969, -0.2301, 1.046, -0.3132, 1.059, -0.3141, 1.019, -0.2401, 1.011, -0.03763, 0.9969, -0.2021, 1.121, -0.2142, 1.063, -0.1769, 0.8701, -0.2021, 1.121, -0.3133, 1.13, -0.3225, 1.076, -0.2142, 1.063, -0.4817, 1.056, -0.6762, 1.004, -0.6504, 0.8701, -0.4053, 0.9172, -0.2106, 0.9039, -0.3644, 0.9387, -0.4053, 0.9172, -0.1769, 0.8701, -0.2301, 1.046, -0.2106, 0.9039, -0.1769, 0.8701, -0.2142, 1.063, -0.3132, 1.059, -0.2301, 1.046, -0.2142, 1.063, -0.3225, 1.076, -0.3644, 0.9387, -0.3132, 1.059, -0.3225, 1.076, -0.4053, 0.9172, -0.243, 0.9364, -0.2401, 1.011, -0.3141, 1.019, -0.3331, 0.9474, -0.3644, 0.9387, -0.2106, 0.9039, -0.243, 0.9364, -0.3331, 0.9474, -0.3132, 1.059, -0.3644, 0.9387, -0.3331, 0.9474, -0.3141, 1.019, -0.2106, 0.9039, -0.2301, 1.046, -0.2401, 1.011, -0.243, 0.9364, 0.6273, 0.1562, 0.6915, 0.3076, 0.5646, 0.3479, 0.5558, 0.2822, 0.2992, 0.3279, 0.4187, 0.3595, 0.4157, 0.3732, 0.2965, 0.3388, 0.5558, 0.2822, 0.5646, 0.3479, 0.4223, 0.3445, 0.4683, 0.2776, 0.8725, 0.1143, 0.8973, 0.2597, 0.6915, 0.3076, 0.6273, 0.1562, 0.4683, 0.2776, 0.4223, 0.3445, 0.286, 0.3052, 0.3862, 0.1302, 0.6007, 0.1539, 0.5632, 0.2343, 0.5323, 0.2066, 0.5388, 0.1913, 0.8881, 0.2742, 0.6942, 0.322, 0.6915, 0.3076, 0.8973, 0.2597, 0.5662, 0.3611, 0.4187, 0.3595, 0.4223, 0.3445, 0.5646, 0.3479, 0.4187, 0.3595, 0.2992, 0.3279, 0.286, 0.3052, 0.4223, 0.3445, 0.6942, 0.322, 0.5662, 0.3611, 0.5646, 0.3479, 0.6915, 0.3076, 0.6982, 0.3389, 0.8914, 0.2867, 0.9166, 0.2989, 0.6982, 0.3571, 0.6942, 0.322, 0.8881, 0.2742, 0.8914, 0.2867, 0.6982, 0.3389, 0.5662, 0.3611, 0.6942, 0.322, 0.6982, 0.3389, 0.5677, 0.3729, 0.4187, 0.3595, 0.5662, 0.3611, 0.5677, 0.3729, 0.4157, 0.3732, 0.5707, 0.3859, 0.6982, 0.3571, 0.7375, 0.4698, 0.5995, 0.4855, 0.5677, 0.3729, 0.6982, 0.3389, 0.6982, 0.3571, 0.5707, 0.3859, 0.4157, 0.3732, 0.5677, 0.3729, 0.5707, 0.3859, 0.4116, 0.3837, 0.2965, 0.3388, 0.4157, 0.3732, 0.4116, 0.3837, 0.2853, 0.346, 0.4185, 0.5119, 0.417, 0.4977, 0.5998, 0.4951, 0.5996, 0.5071, 0.4116, 0.3837, 0.5707, 0.3859, 0.5995, 0.4855, 0.4176, 0.487, 0.2853, 0.346, 0.4116, 0.3837, 0.4176, 0.487, 0.2631, 0.4831, 0.6982, 0.3571, 0.9166, 0.2989, 0.9346, 0.4498, 0.7375, 0.4698, 0.6007, 0.1539, 0.425, 0.1351, 0.3862, 0.1302, 0.6273, 0.1562, 0.4636, 0.2392, 0.5632, 0.2343, 0.5558, 0.2822, 0.4683, 0.2776, 0.425, 0.1351, 0.4636, 0.2392, 0.4683, 0.2776, 0.3862, 0.1302, 0.5632, 0.2343, 0.6007, 0.1539, 0.6273, 0.1562, 0.5558, 0.2822, 0.5388, 0.1913, 0.5323, 0.2066, 0.5056, 0.2015, 0.5093, 0.1836, 0.5632, 0.2343, 0.4636, 0.2392, 0.5056, 0.2015, 0.5323, 0.2066, 0.4636, 0.2392, 0.425, 0.1351, 0.5093, 0.1836, 0.5056, 0.2015, 0.425, 0.1351, 0.6007, 0.1539, 0.5388, 0.1913, 0.5093, 0.1836, 0.7424, 0.5069, 0.7349, 0.6286, 0.5883, 0.6361, 0.5996, 0.5194, 0.2736, 0.6598, 0.4006, 0.6555, 0.4003, 0.6719, 0.2739, 0.67, 0.5996, 0.5194, 0.5883, 0.6361, 0.4016, 0.6378, 0.4178, 0.5226, 0.9441, 0.482, 0.9436, 0.6219, 0.7349, 0.6286, 0.7424, 0.5069, 0.4178, 0.5226, 0.4016, 0.6378, 0.2555, 0.6428, 0.2661, 0.5137, 0.9323, 0.6339, 0.7345, 0.6437, 0.7349, 0.6286, 0.9436, 0.6219, 0.588, 0.6528, 0.4006, 0.6555, 0.4016, 0.6378, 0.5883, 0.6361, 0.4006, 0.6555, 0.2736, 0.6598, 0.2555, 0.6428, 0.4016, 0.6378, 0.7345, 0.6437, 0.588, 0.6528, 0.5883, 0.6361, 0.7349, 0.6286, 0.735, 0.6616, 0.9332, 0.6463, 0.9554, 0.6626, 0.7315, 0.6799, 0.7345, 0.6437, 0.9323, 0.6339, 0.9332, 0.6463, 0.735, 0.6616, 0.588, 0.6528, 0.7345, 0.6437, 0.735, 0.6616, 0.5881, 0.6673, 0.4006, 0.6555, 0.588, 0.6528, 0.5881, 0.6673, 0.4003, 0.6719, 0.5904, 0.6829, 0.7315, 0.6799, 0.7541, 0.801, 0.61, 0.8018, 0.5881, 0.6673, 0.735, 0.6616, 0.7315, 0.6799, 0.5904, 0.6829, 0.4003, 0.6719, 0.5881, 0.6673, 0.5904, 0.6829, 0.397, 0.6847, 0.2739, 0.67, 0.4003, 0.6719, 0.397, 0.6847, 0.2653, 0.6793, 0.2822, 0.8351, 0.2848, 0.8219, 0.4127, 0.8187, 0.4146, 0.8411, 0.397, 0.6847, 0.5904, 0.6829, 0.61, 0.8018, 0.4145, 0.7977, 0.2653, 0.6793, 0.397, 0.6847, 0.4145, 0.7977, 0.2635, 0.8019, 0.7315, 0.6799, 0.9554, 0.6626, 0.9591, 0.8011, 0.7541, 0.801, 0.2751, 0.5057, 0.2751, 0.4955, 0.417, 0.4977, 0.4185, 0.5119, 0.7415, 0.4927, 0.9275, 0.4689, 0.9441, 0.482, 0.7424, 0.5069, 0.4185, 0.5119, 0.5996, 0.5071, 0.5996, 0.5194, 0.4178, 0.5226, 0.2751, 0.5057, 0.4185, 0.5119, 0.4178, 0.5226, 0.2661, 0.5137, 0.5996, 0.5071, 0.7415, 0.4927, 0.7424, 0.5069, 0.5996, 0.5194, 0.9281, 0.4578, 0.7381, 0.4783, 0.7375, 0.4698, 0.9346, 0.4498, 0.5998, 0.4951, 0.417, 0.4977, 0.4176, 0.487, 0.5995, 0.4855, 0.417, 0.4977, 0.2751, 0.4955, 0.2631, 0.4831, 0.4176, 0.487, 0.7381, 0.4783, 0.5998, 0.4951, 0.5995, 0.4855, 0.7375, 0.4698, 0.5996, 0.5071, 0.5998, 0.4951, 0.7381, 0.4783, 0.7415, 0.4927, 0.7415, 0.4927, 0.7381, 0.4783, 0.9281, 0.4578, 0.9275, 0.4689, 0.7557, 0.8405, 0.9492, 0.8271, 0.9712, 0.8432, 0.7519, 0.8585, 0.6097, 0.8563, 0.7519, 0.8585, 0.7722, 0.9783, 0.624, 0.9771, 0.6078, 0.8403, 0.7557, 0.8405, 0.7519, 0.8585, 0.6097, 0.8563, 0.4146, 0.8411, 0.6078, 0.8403, 0.6097, 0.8563, 0.4109, 0.8544, 0.2822, 0.8351, 0.4146, 0.8411, 0.4109, 0.8544, 0.2725, 0.845, 0.428, 0.9973, 0.4264, 0.9823, 0.6235, 0.9874, 0.6221, 1.0, 0.4109, 0.8544, 0.6097, 0.8563, 0.624, 0.9771, 0.427, 0.971, 0.2725, 0.845, 0.4109, 0.8544, 0.427, 0.971, 0.2712, 0.9736, 0.7519, 0.8585, 0.9712, 0.8432, 0.9759, 0.9838, 0.7722, 0.9783, 0.7726, 1.017, 0.7494, 1.144, 0.5955, 1.136, 0.6211, 1.013, 0.2857, 1.143, 0.4063, 1.142, 0.4051, 1.158, 0.2857, 1.152, 0.6211, 1.013, 0.5955, 1.136, 0.4081, 1.125, 0.4273, 1.008, 0.9819, 1.018, 0.9722, 1.16, 0.7494, 1.144, 0.7726, 1.017, 0.4273, 1.008, 0.4081, 1.125, 0.2687, 1.126, 0.2754, 1.004, 0.9591, 1.172, 0.7472, 1.159, 0.7494, 1.144, 0.9722, 1.16, 0.5937, 1.153, 0.4063, 1.142, 0.4081, 1.125, 0.5955, 1.136, 0.4063, 1.142, 0.2857, 1.143, 0.2687, 1.126, 0.4081, 1.125, 0.7472, 1.159, 0.5937, 1.153, 0.5955, 1.136, 0.7494, 1.144, 0.7457, 1.178, 0.9588, 1.185, 0.9814, 1.205, 0.7398, 1.197, 0.7472, 1.159, 0.9591, 1.172, 0.9588, 1.185, 0.7457, 1.178, 0.5937, 1.153, 0.7472, 1.159, 0.7457, 1.178, 0.5924, 1.168, 0.4063, 1.142, 0.5937, 1.153, 0.5924, 1.168, 0.4051, 1.158, 0.5932, 1.184, 0.7398, 1.197, 0.7467, 1.327, 0.5932, 1.307, 0.5924, 1.168, 0.7457, 1.178, 0.7398, 1.197, 0.5932, 1.184, 0.4051, 1.158, 0.5924, 1.168, 0.5932, 1.184, 0.4011, 1.171, 0.2857, 1.152, 0.4051, 1.158, 0.4011, 1.171, 0.2776, 1.161, 0.7467, 1.327, 0.7449, 1.351, 0.5921, 1.327, 0.5932, 1.307, 0.4011, 1.171, 0.5932, 1.184, 0.5932, 1.307, 0.4039, 1.279, 0.2776, 1.161, 0.4011, 1.171, 0.4039, 1.279, 0.2779, 1.266, 0.7398, 1.197, 0.9814, 1.205, 0.9819, 1.359, 0.7467, 1.327, 0.284, 0.9955, 0.2836, 0.9854, 0.4264, 0.9823, 0.428, 0.9973, 0.7734, 1.003, 0.9664, 1.002, 0.9819, 1.018, 0.7726, 1.017, 0.428, 0.9973, 0.6221, 1.0, 0.6211, 1.013, 0.4273, 1.008, 0.284, 0.9955, 0.428, 0.9973, 0.4273, 1.008, 0.2754, 1.004, 0.6221, 1.0, 0.7734, 1.003, 0.7726, 1.017, 0.6211, 1.013, 0.9684, 0.991, 0.7717, 0.9872, 0.7722, 0.9783, 0.9759, 0.9838, 0.6235, 0.9874, 0.4264, 0.9823, 0.427, 0.971, 0.624, 0.9771, 0.4264, 0.9823, 0.2836, 0.9854, 0.2712, 0.9736, 0.427, 0.971, 0.7717, 0.9872, 0.6235, 0.9874, 0.624, 0.9771, 0.7722, 0.9783, 0.6221, 1.0, 0.6235, 0.9874, 0.7717, 0.9872, 0.7734, 1.003, 0.7734, 1.003, 0.7717, 0.9872, 0.9684, 0.991, 0.9664, 1.002, 0.9472, 0.813, 0.7527, 0.8179, 0.7541, 0.801, 0.9591, 0.8011, 0.6087, 0.8212, 0.4127, 0.8187, 0.4145, 0.7977, 0.61, 0.8018, 0.4127, 0.8187, 0.2848, 0.8219, 0.2635, 0.8019, 0.4145, 0.7977, 0.7527, 0.8179, 0.6087, 0.8212, 0.61, 0.8018, 0.7541, 0.801, 0.4146, 0.8411, 0.4127, 0.8187, 0.6087, 0.8212, 0.6078, 0.8403, 0.6078, 0.8403, 0.6087, 0.8212, 0.7527, 0.8179, 0.7557, 0.8405, 0.7557, 0.8405, 0.7527, 0.8179, 0.9472, 0.813, 0.9492, 0.8271, 0.2822, 1.289, 0.2869, 1.277, 0.4027, 1.295, 0.401, 1.316, 0.7439, 1.375, 0.9543, 1.396, 0.9743, 1.417, 0.7364, 1.393, 0.5874, 1.363, 0.7364, 1.393, 0.7352, 1.518, 0.5861, 1.489, 0.5882, 1.346, 0.7439, 1.375, 0.7364, 1.393, 0.5874, 1.363, 0.401, 1.316, 0.5882, 1.346, 0.5874, 1.363, 0.3953, 1.328, 0.2822, 1.289, 0.401, 1.316, 0.3953, 1.328, 0.2715, 1.296, 0.3867, 1.472, 0.388, 1.457, 0.5836, 1.499, 0.5799, 1.512, 0.3953, 1.328, 0.5874, 1.363, 0.5861, 1.489, 0.3907, 1.446, 0.2715, 1.296, 0.3953, 1.328, 0.3907, 1.446, 0.2369, 1.417, 0.7364, 1.393, 0.9743, 1.417, 0.9387, 1.566, 0.7352, 1.518, 0.7278, 1.557, 0.6824, 1.677, 0.5334, 1.644, 0.5764, 1.524, 0.208, 1.59, 0.337, 1.617, 0.3326, 1.633, 0.2058, 1.6, 0.5764, 1.524, 0.5334, 1.644, 0.3423, 1.599, 0.3838, 1.483, 0.9371, 1.601, 0.8902, 1.735, 0.6824, 1.677, 0.7278, 1.557, 0.3838, 1.483, 0.3423, 1.599, 0.1942, 1.569, 0.2344, 1.448, 0.8753, 1.744, 0.6775, 1.692, 0.6824, 1.677, 0.8902, 1.735, 0.5286, 1.661, 0.337, 1.617, 0.3423, 1.599, 0.5334, 1.644, 0.337, 1.617, 0.208, 1.59, 0.1942, 1.569, 0.3423, 1.599, 0.6775, 1.692, 0.5286, 1.661, 0.5334, 1.644, 0.6824, 1.677, 0.6728, 1.71, 0.8724, 1.756, 0.8891, 1.779, 0.6639, 1.727, 0.6775, 1.692, 0.8753, 1.744, 0.8724, 1.756, 0.6728, 1.71, 0.5286, 1.661, 0.6775, 1.692, 0.6728, 1.71, 0.525, 1.675, 0.337, 1.617, 0.5286, 1.661, 0.525, 1.675, 0.3326, 1.633, 0.5233, 1.692, 0.6639, 1.727, 0.6467, 1.842, 0.5031, 1.809, 0.525, 1.675, 0.6728, 1.71, 0.6639, 1.727, 0.5233, 1.692, 0.3326, 1.633, 0.525, 1.675, 0.5233, 1.692, 0.3261, 1.645, 0.2058, 1.6, 0.3326, 1.633, 0.3261, 1.645, 0.1949, 1.608, 0.1468, 0.02584, 0.1489, 0.01387, 0.1397, 0.01227, 0.1376, 0.0244, 0.3261, 1.645, 0.5233, 1.692, 0.5031, 1.809, 0.3099, 1.766, 0.1949, 1.608, 0.3261, 1.645, 0.3099, 1.766, 0.1592, 1.73, 0.6639, 1.727, 0.8891, 1.779, 0.8561, 1.899, 0.6467, 1.842, 0.2447, 1.441, 0.2465, 1.431, 0.388, 1.457, 0.3867, 1.472, 0.7315, 1.543, 0.9251, 1.582, 0.9371, 1.601, 0.7278, 1.557, 0.3867, 1.472, 0.5799, 1.512, 0.5764, 1.524, 0.3838, 1.483, 0.2447, 1.441, 0.3867, 1.472, 0.3838, 1.483, 0.2344, 1.448, 0.5799, 1.512, 0.7315, 1.543, 0.7278, 1.557, 0.5764, 1.524, 0.9295, 1.572, 0.7329, 1.527, 0.7352, 1.518, 0.9387, 1.566, 0.5836, 1.499, 0.388, 1.457, 0.3907, 1.446, 0.5861, 1.489, 0.388, 1.457, 0.2465, 1.431, 0.2369, 1.417, 0.3907, 1.446, 0.7329, 1.527, 0.5836, 1.499, 0.5861, 1.489, 0.7352, 1.518, 0.5799, 1.512, 0.5836, 1.499, 0.7329, 1.527, 0.7315, 1.543, 0.7315, 1.543, 0.7329, 1.527, 0.9295, 1.572, 0.9251, 1.582, 0.401, 1.316, 0.4027, 1.295, 0.5921, 1.327, 0.5882, 1.346, 0.5882, 1.346, 0.5921, 1.327, 0.7449, 1.351, 0.7439, 1.375, 0.7439, 1.375, 0.7449, 1.351, 0.9549, 1.38, 0.9543, 1.396, 0.5932, 1.307, 0.5921, 1.327, 0.4027, 1.295, 0.4039, 1.279, 0.4039, 1.279, 0.4027, 1.295, 0.2869, 1.277, 0.2779, 1.266, 0.9819, 1.359, 0.9549, 1.38, 0.7449, 1.351, 0.7467, 1.327, 0.1303, 0.3009, 0.1353, 0.2803, 0.1264, 0.2797, 0.1181, 0.3, 0.3946, 0.7777, 0.2367, 0.7777, 0.2366, 0.8997, 0.3945, 0.8998, 0.4999, 0.7778, 0.3946, 0.7777, 0.3945, 0.8998, 0.4998, 0.8998, 0.7427, 0.5847, 0.6951, 0.5847, 0.6951, 0.5954, 0.7427, 0.5954, 0.7745, 0.5954, 0.7745, 0.5847, 0.7427, 0.5847, 0.7427, 0.5954, 0.2367, 0.7777, 0.0001369, 0.7776, 9.485e-05, 0.8996, 0.2366, 0.8997, 0.1303, 0.3009, 0.1181, 0.3, 0.124, 0.3338, 0.1329, 0.3327, 0.1303, 0.3009, 0.5176, 0.2965, 0.5028, 0.2736, 0.1353, 0.2803, 0.1303, 0.362, 0.5177, 0.3703, 0.5156, 0.3335, 0.1329, 0.3327, 0.1353, 0.2803, 0.1221, 0.2327, 0.1084, 0.2354, 0.1264, 0.2797, 0.2367, 0.7012, 0.0001633, 0.7012, 0.0001369, 0.7776, 0.2367, 0.7777, 0.1494, 0.6393, 0.483, 0.6306, 0.528, 0.4401, 0.119, 0.4282, 0.3946, 0.7777, 0.3946, 0.7013, 0.2367, 0.7012, 0.2367, 0.7777, 0.6456, 0.5364, 0.6349, 0.5364, 0.6349, 0.5732, 0.6456, 0.5732, 0.6456, 0.5364, 0.6456, 0.5133, 0.6349, 0.5133, 0.6349, 0.5364, 0.1221, 0.2327, 0.1468, 0.02584, 0.1376, 0.0244, 0.1084, 0.2354, 0.6951, 0.5847, 0.6238, 0.5847, 0.6238, 0.5954, 0.6951, 0.5954, -0.008576, 0.7868, 1.005, 0.7872, 1.005, 0.1838, -0.008393, 0.1834, -0.0004183, 0.759, 0.999, 0.759, 0.999, 0.6027, -0.0004183, 0.6027, 0.2369, 0.0462, 0.2369, 0.0001763, 0.0004051, 9.485e-05, 0.0003892, 0.04612, 0.6456, 0.5133, 0.6456, 0.3158, 0.6349, 0.3158, 0.6349, 0.5133, -0.008372, 0.113, 1.005, 0.1134, 1.005, 0.0009862, -0.008338, 0.0005897, 0.2367, 0.7012, 0.2369, 0.0462, 0.0003892, 0.04612, 0.0001633, 0.7012, 0.7706, -0.3198, 0.8664, -0.2894, 0.8859, -0.2009, 0.7844, -0.14, 0.6951, 0.6069, 0.6238, 0.6069, 0.6238, 0.6176, 0.6951, 0.6176, 0.7806, -0.3645, 0.8913, -0.3165, 0.8664, -0.2894, 0.7706, -0.3198, 0.4891, -0.3876, 0.4868, -0.3324, 0.1727, -0.338, 0.1743, -0.3954, 0.2084, 0.03636, 0.2104, 0.02439, 0.1489, 0.01387, 0.1468, 0.02584, 0.6456, 0.3158, 0.6456, 0.3019, 0.6349, 0.3019, 0.6349, 0.3158, 0.9284, -0.188, 0.8133, -0.07852, 0.7844, -0.14, 0.8859, -0.2009, 0.8913, -0.3165, 0.9284, -0.188, 0.8859, -0.2009, 0.8664, -0.2894, -0.1639, -0.2866, -0.1619, -0.08742, -0.4757, -0.08742, -0.4757, -0.3012, 0.4868, -0.3324, 0.4866, -0.1163, 0.1685, -0.116, 0.1727, -0.338, 0.4866, -0.1163, 0.4886, -0.0583, 0.1685, -0.05757, 0.1685, -0.116, 0.9269, -0.3504, 0.9819, -0.1726, 0.9284, -0.188, 0.8913, -0.3165, 0.9819, -0.1726, 0.8602, -0.03371, 0.8133, -0.07852, 0.9284, -0.188, 0.4924, -0.4434, 0.4891, -0.3876, 0.1743, -0.3954, 0.176, -0.4528, 0.7941, -0.4134, 0.9269, -0.3504, 0.8913, -0.3165, 0.7806, -0.3645, -0.1465, -0.5044, -0.1581, -0.4484, -0.4669, -0.4735, -0.462, -0.5323, 0.4886, -0.0583, 0.8133, -0.07852, 0.8192, 0.02311, 0.4941, 0.1104, 0.1577, -0.3375, 0.1127, -0.3093, 0.07578, -0.3798, 0.1095, -0.4145, -0.1639, -0.2866, -0.4757, -0.3012, -0.4669, -0.4735, -0.1581, -0.4484, 0.1127, -0.3093, -0.1639, -0.2866, -0.1581, -0.4484, 0.07578, -0.3798, 0.1685, -0.05757, 0.4886, -0.0583, 0.4941, 0.1104, 0.1691, 0.1128, 0.1095, -0.4145, 0.07578, -0.3798, -0.1581, -0.4484, -0.1465, -0.5044, 0.7941, -0.4134, 0.7806, -0.3645, 0.4891, -0.3876, 0.4924, -0.4434, 0.7844, -0.14, 0.8133, -0.07852, 0.4886, -0.0583, 0.4866, -0.1163, 0.7706, -0.3198, 0.7844, -0.14, 0.4866, -0.1163, 0.4868, -0.3324, 0.1127, -0.3093, 0.1303, -0.1091, -0.1619, -0.08742, -0.1639, -0.2866, 0.7806, -0.3645, 0.7706, -0.3198, 0.4868, -0.3324, 0.4891, -0.3876, 0.004677, 0.3453, -0.02733, 0.3457, -0.03868, 0.1186, -0.002386, 0.1158, -0.4771, -0.08742, -0.7102, -0.08742, -0.7035, -0.3204, -0.4837, -0.3204, 0.05339, 0.8687, -0.03803, 0.833, 0.0109, 0.583, 0.1577, 0.601, 0.155, 0.3222, 0.1577, 0.601, 0.0109, 0.583, 0.029, 0.3441, 0.0172, 0.1128, -0.009115, -0.07424, 0.05695, -0.08597, 0.08931, 0.09638, 0.0172, 0.1128, 0.08931, 0.09638, 0.155, 0.3222, 0.029, 0.3441, -0.0207, -0.05947, -0.009115, -0.07424, 0.0172, 0.1128, -0.002386, 0.1158, -0.01847, 0.5794, 0.0109, 0.583, -0.03803, 0.833, -0.05288, 0.8117, 0.004677, 0.3453, 0.029, 0.3441, 0.0109, 0.583, -0.01847, 0.5794, -0.002386, 0.1158, 0.0172, 0.1128, 0.029, 0.3441, 0.004677, 0.3453, -0.07792, 0.8078, -0.09261, 0.8207, -0.0745, 0.5755, -0.05709, 0.5771, -0.05288, 0.8117, -0.07792, 0.8078, -0.05709, 0.5771, -0.01847, 0.5794, -0.01847, 0.5794, -0.05709, 0.5771, -0.02733, 0.3457, 0.004677, 0.3453, -0.002386, 0.1158, -0.03868, 0.1186, -0.03949, -0.05881, -0.0207, -0.05947, -0.0745, 0.5755, -0.198, 0.545, -0.1796, 0.3384, -0.05291, 0.3461, -0.05709, 0.5771, -0.0745, 0.5755, -0.05291, 0.3461, -0.02733, 0.3457, -0.03868, 0.1186, -0.05435, 0.118, -0.06038, -0.07782, -0.03949, -0.05881, -0.02733, 0.3457, -0.05291, 0.3461, -0.05435, 0.118, -0.03868, 0.1186, -0.2245, 0.5411, -0.2539, 0.5376, -0.2242, 0.3382, -0.2007, 0.3388, -0.05435, 0.118, -0.1795, 0.1264, -0.1907, -0.07428, -0.06038, -0.07782, -0.05291, 0.3461, -0.1796, 0.3384, -0.1795, 0.1264, -0.05435, 0.118, -0.09261, 0.8207, -0.2541, 0.7876, -0.198, 0.545, -0.0745, 0.5755, -0.2028, -0.05949, -0.1907, -0.07428, -0.1795, 0.1264, -0.1977, 0.1253, -0.2245, 0.5411, -0.198, 0.545, -0.2541, 0.7876, -0.2682, 0.7682, -0.2007, 0.3388, -0.1796, 0.3384, -0.198, 0.545, -0.2245, 0.5411, -0.1977, 0.1253, -0.1795, 0.1264, -0.1796, 0.3384, -0.2007, 0.3388, -0.2539, 0.5376, -0.2698, 0.5375, -0.247, 0.335, -0.2242, 0.3382, -0.1977, 0.1253, -0.2283, 0.1261, -0.221, -0.05992, -0.2028, -0.05949, -0.2007, 0.3388, -0.2242, 0.3382, -0.2283, 0.1261, -0.1977, 0.1253, -0.2682, 0.7682, -0.2906, 0.7637, -0.2539, 0.5376, -0.2245, 0.5411, -0.247, 0.335, -0.3492, 0.3172, -0.3689, 0.1154, -0.2437, 0.1282, -0.2283, 0.1261, -0.2437, 0.1282, -0.2403, -0.08276, -0.221, -0.05992, -0.2242, 0.3382, -0.247, 0.335, -0.2437, 0.1282, -0.2283, 0.1261, -0.2906, 0.7637, -0.3069, 0.774, -0.2698, 0.5375, -0.2539, 0.5376, -0.3796, 0.1166, -0.4051, 0.113, -0.4104, -0.07389, -0.3912, -0.07434, -0.3069, 0.774, -0.4765, 0.7221, -0.378, 0.5111, -0.2698, 0.5375, -0.2698, 0.5375, -0.378, 0.5111, -0.3492, 0.3172, -0.247, 0.335, -0.2437, 0.1282, -0.3689, 0.1154, -0.3836, -0.08295, -0.2403, -0.08276, -0.3912, -0.07434, -0.3836, -0.08295, -0.3689, 0.1154, -0.3796, 0.1166, -0.3913, 0.5072, -0.378, 0.5111, -0.4765, 0.7221, -0.4817, 0.7084, -0.361, 0.3175, -0.3492, 0.3172, -0.378, 0.5111, -0.3913, 0.5072, -0.3796, 0.1166, -0.3689, 0.1154, -0.3492, 0.3172, -0.361, 0.3175, -0.3795, 0.3136, -0.3929, 0.3138, -0.414, 0.1133, -0.4051, 0.113, -0.361, 0.3175, -0.3795, 0.3136, -0.4051, 0.113, -0.3796, 0.1166, -0.4817, 0.7084, -0.5021, 0.7077, -0.4169, 0.5047, -0.3913, 0.5072, -0.3913, 0.5072, -0.4169, 0.5047, -0.3795, 0.3136, -0.361, 0.3175, -0.4255, 0.5019, -0.5185, 0.4674, -0.4851, 0.2972, -0.3929, 0.3138, -0.5021, 0.7077, -0.5128, 0.7123, -0.4255, 0.5019, -0.4169, 0.5047, -0.4169, 0.5047, -0.4255, 0.5019, -0.3929, 0.3138, -0.3795, 0.3136, -0.4051, 0.113, -0.414, 0.1133, -0.4239, -0.08597, -0.4104, -0.07389, -0.6768, 0.5955, -0.725, 0.5758, -0.5865, 0.4391, -0.5404, 0.4558, -0.414, 0.1133, -0.5287, 0.113, -0.5773, -0.0706, -0.4239, -0.08597, -0.3929, 0.3138, -0.4851, 0.2972, -0.5287, 0.113, -0.414, 0.1133, -0.5128, 0.7123, -0.6768, 0.6244, -0.5185, 0.4674, -0.4255, 0.5019, -0.5884, -0.05232, -0.5773, -0.0706, -0.5287, 0.113, -0.5482, 0.1192, -0.5404, 0.4558, -0.5185, 0.4674, -0.6768, 0.6244, -0.6768, 0.5955, -0.5067, 0.2998, -0.4851, 0.2972, -0.5185, 0.4674, -0.5404, 0.4558, -0.5482, 0.1192, -0.5287, 0.113, -0.4851, 0.2972, -0.5067, 0.2998, -0.5865, 0.4391, -0.603, 0.4185, -0.5796, 0.3094, -0.5452, 0.2954, -0.5404, 0.4558, -0.5865, 0.4391, -0.5452, 0.2954, -0.5067, 0.2998, -0.5482, 0.1192, -0.6118, 0.1205, -0.6311, -0.04736, -0.5884, -0.05232, -0.5067, 0.2998, -0.5452, 0.2954, -0.6118, 0.1205, -0.5482, 0.1192, -0.5796, 0.3094, -0.6321, 0.2932, -0.7784, 0.1902, -0.6312, 0.1326, -0.6118, 0.1205, -0.6312, 0.1326, -0.6564, -0.06684, -0.6311, -0.04736, -0.5452, 0.2954, -0.5796, 0.3094, -0.6312, 0.1326, -0.6118, 0.1205, -0.725, 0.5758, -0.7478, 0.5652, -0.603, 0.4185, -0.5865, 0.4391, -0.6736, 0.3809, -0.7073, 0.3663, -0.689, 0.2941, -0.6496, 0.3002, -0.7478, 0.5652, -0.8551, 0.4104, -0.6592, 0.3988, -0.603, 0.4185, -0.603, 0.4185, -0.6592, 0.3988, -0.6321, 0.2932, -0.5796, 0.3094, -0.6312, 0.1326, -0.7784, 0.1902, -0.7928, -0.05897, -0.6564, -0.06684, -0.8172, 0.3814, -0.8551, 0.4104, -0.7784, 0.1902, -0.7625, 0.2335, -0.6736, 0.3809, -0.6592, 0.3988, -0.8551, 0.4104, -0.8172, 0.3814, -0.6496, 0.3002, -0.6321, 0.2932, -0.6592, 0.3988, -0.6736, 0.3809, -0.7625, 0.2335, -0.7784, 0.1902, -0.6321, 0.2932, -0.6496, 0.3002, -0.7807, 0.3536, -0.758, 0.2658, -0.689, 0.2941, -0.7073, 0.3663, -0.7625, 0.2335, -0.758, 0.2658, -0.7807, 0.3536, -0.8172, 0.3814, -0.6496, 0.3002, -0.689, 0.2941, -0.758, 0.2658, -0.7625, 0.2335, -0.8172, 0.3814, -0.7807, 0.3536, -0.7073, 0.3663, -0.6736, 0.3809, 1.338, 0.1561, 1.409, 0.2822, 1.401, 0.3479, 1.274, 0.3076, 1.666, 0.3279, 1.669, 0.3388, 1.55, 0.3732, 1.547, 0.3595, 1.409, 0.2822, 1.497, 0.2777, 1.543, 0.3445, 1.401, 0.3479, 1.093, 0.1142, 1.338, 0.1561, 1.274, 0.3076, 1.068, 0.2597, 1.497, 0.2777, 1.579, 0.1303, 1.679, 0.3052, 1.543, 0.3445, 1.365, 0.1539, 1.427, 0.1913, 1.433, 0.2066, 1.402, 0.2343, 1.077, 0.2742, 1.068, 0.2597, 1.274, 0.3076, 1.271, 0.322, 1.399, 0.3612, 1.401, 0.3479, 1.543, 0.3445, 1.547, 0.3595, 1.547, 0.3595, 1.543, 0.3445, 1.679, 0.3052, 1.666, 0.3279, 1.271, 0.322, 1.274, 0.3076, 1.401, 0.3479, 1.399, 0.3612, 1.267, 0.3389, 1.267, 0.3571, 1.049, 0.2988, 1.074, 0.2867, 1.271, 0.322, 1.267, 0.3389, 1.074, 0.2867, 1.077, 0.2742, 1.399, 0.3612, 1.398, 0.3729, 1.267, 0.3389, 1.271, 0.322, 1.547, 0.3595, 1.55, 0.3732, 1.398, 0.3729, 1.399, 0.3612, 1.395, 0.3859, 1.366, 0.4855, 1.228, 0.4698, 1.267, 0.3571, 1.398, 0.3729, 1.395, 0.3859, 1.267, 0.3571, 1.267, 0.3389, 1.55, 0.3732, 1.554, 0.3838, 1.395, 0.3859, 1.398, 0.3729, 1.669, 0.3388, 1.68, 0.346, 1.554, 0.3838, 1.55, 0.3732, 1.547, 0.5119, 1.366, 0.5071, 1.365, 0.4951, 1.548, 0.4977, 1.554, 0.3838, 1.548, 0.487, 1.366, 0.4855, 1.395, 0.3859, 1.68, 0.346, 1.702, 0.4831, 1.548, 0.487, 1.554, 0.3838, 1.267, 0.3571, 1.228, 0.4698, 1.031, 0.4498, 1.049, 0.2988, 1.365, 0.1539, 1.338, 0.1561, 1.579, 0.1303, 1.54, 0.1352, 1.502, 0.2392, 1.497, 0.2777, 1.409, 0.2822, 1.402, 0.2343, 1.54, 0.1352, 1.579, 0.1303, 1.497, 0.2777, 1.502, 0.2392, 1.402, 0.2343, 1.409, 0.2822, 1.338, 0.1561, 1.365, 0.1539, 1.427, 0.1913, 1.456, 0.1836, 1.46, 0.2015, 1.433, 0.2066, 1.402, 0.2343, 1.433, 0.2066, 1.46, 0.2015, 1.502, 0.2392, 1.502, 0.2392, 1.46, 0.2015, 1.456, 0.1836, 1.54, 0.1352, 1.54, 0.1352, 1.456, 0.1836, 1.427, 0.1913, 1.365, 0.1539, 1.223, 0.5069, 1.366, 0.5194, 1.377, 0.6361, 1.23, 0.6286, 1.692, 0.6598, 1.691, 0.67, 1.565, 0.6719, 1.565, 0.6555, 1.366, 0.5194, 1.547, 0.5226, 1.564, 0.6378, 1.377, 0.6361, 1.021, 0.482, 1.223, 0.5069, 1.23, 0.6286, 1.022, 0.6219, 1.547, 0.5226, 1.699, 0.5137, 1.71, 0.6428, 1.564, 0.6378, 1.033, 0.6339, 1.022, 0.6219, 1.23, 0.6286, 1.231, 0.6437, 1.377, 0.6528, 1.377, 0.6361, 1.564, 0.6378, 1.565, 0.6555, 1.565, 0.6555, 1.564, 0.6378, 1.71, 0.6428, 1.692, 0.6598, 1.231, 0.6437, 1.23, 0.6286, 1.377, 0.6361, 1.377, 0.6528, 1.23, 0.6616, 1.234, 0.6799, 1.01, 0.6626, 1.032, 0.6463, 1.231, 0.6437, 1.23, 0.6616, 1.032, 0.6463, 1.033, 0.6339, 1.377, 0.6528, 1.377, 0.6673, 1.23, 0.6616, 1.231, 0.6437, 1.565, 0.6555, 1.565, 0.6719, 1.377, 0.6673, 1.377, 0.6528, 1.375, 0.6829, 1.355, 0.8018, 1.211, 0.801, 1.234, 0.6799, 1.377, 0.6673, 1.375, 0.6829, 1.234, 0.6799, 1.23, 0.6616, 1.565, 0.6719, 1.568, 0.6847, 1.375, 0.6829, 1.377, 0.6673, 1.691, 0.67, 1.7, 0.6793, 1.568, 0.6847, 1.565, 0.6719, 1.683, 0.8351, 1.551, 0.8411, 1.553, 0.8187, 1.681, 0.8219, 1.568, 0.6847, 1.551, 0.7977, 1.355, 0.8018, 1.375, 0.6829, 1.7, 0.6793, 1.702, 0.8019, 1.551, 0.7977, 1.568, 0.6847, 1.234, 0.6799, 1.211, 0.801, 1.006, 0.8011, 1.01, 0.6626, 1.69, 0.5057, 1.547, 0.5119, 1.548, 0.4977, 1.69, 0.4955, 1.224, 0.4927, 1.223, 0.5069, 1.021, 0.482, 1.038, 0.4689, 1.547, 0.5119, 1.547, 0.5226, 1.366, 0.5194, 1.366, 0.5071, 1.69, 0.5057, 1.699, 0.5137, 1.547, 0.5226, 1.547, 0.5119, 1.366, 0.5071, 1.366, 0.5194, 1.223, 0.5069, 1.224, 0.4927, 1.037, 0.4578, 1.031, 0.4498, 1.228, 0.4698, 1.227, 0.4783, 1.365, 0.4951, 1.366, 0.4855, 1.548, 0.487, 1.548, 0.4977, 1.548, 0.4977, 1.548, 0.487, 1.702, 0.4831, 1.69, 0.4955, 1.227, 0.4783, 1.228, 0.4698, 1.366, 0.4855, 1.365, 0.4951, 1.366, 0.5071, 1.224, 0.4927, 1.227, 0.4783, 1.365, 0.4951, 1.224, 0.4927, 1.038, 0.4689, 1.037, 0.4578, 1.227, 0.4783, 1.21, 0.8405, 1.213, 0.8585, 0.9941, 0.8432, 1.016, 0.8271, 1.356, 0.8563, 1.341, 0.9771, 1.193, 0.9783, 1.213, 0.8585, 1.358, 0.8403, 1.356, 0.8563, 1.213, 0.8585, 1.21, 0.8405, 1.551, 0.8411, 1.554, 0.8544, 1.356, 0.8563, 1.358, 0.8403, 1.683, 0.8351, 1.693, 0.845, 1.554, 0.8544, 1.551, 0.8411, 1.537, 0.9973, 1.343, 1.0, 1.342, 0.9874, 1.539, 0.9823, 1.554, 0.8544, 1.538, 0.971, 1.341, 0.9771, 1.356, 0.8563, 1.693, 0.845, 1.694, 0.9736, 1.538, 0.971, 1.554, 0.8544, 1.213, 0.8585, 1.193, 0.9783, 0.9894, 0.9838, 0.9941, 0.8432, 1.193, 1.017, 1.344, 1.013, 1.37, 1.136, 1.216, 1.144, 1.68, 1.143, 1.68, 1.152, 1.56, 1.158, 1.559, 1.142, 1.344, 1.013, 1.538, 1.008, 1.557, 1.125, 1.37, 1.136, 0.9834, 1.018, 1.193, 1.017, 1.216, 1.144, 0.9931, 1.16, 1.538, 1.008, 1.69, 1.004, 1.697, 1.126, 1.557, 1.125, 1.006, 1.172, 0.9931, 1.16, 1.216, 1.144, 1.218, 1.159, 1.372, 1.153, 1.37, 1.136, 1.557, 1.125, 1.559, 1.142, 1.559, 1.142, 1.557, 1.125, 1.697, 1.126, 1.68, 1.143, 1.218, 1.159, 1.216, 1.144, 1.37, 1.136, 1.372, 1.153, 1.22, 1.178, 1.225, 1.197, 0.9839, 1.205, 1.006, 1.185, 1.218, 1.159, 1.22, 1.178, 1.006, 1.185, 1.006, 1.172, 1.372, 1.153, 1.373, 1.168, 1.22, 1.178, 1.218, 1.159, 1.559, 1.142, 1.56, 1.158, 1.373, 1.168, 1.372, 1.153, 1.372, 1.184, 1.372, 1.307, 1.219, 1.327, 1.225, 1.197, 1.373, 1.168, 1.372, 1.184, 1.225, 1.197, 1.22, 1.178, 1.56, 1.158, 1.564, 1.171, 1.372, 1.184, 1.373, 1.168, 1.68, 1.152, 1.688, 1.161, 1.564, 1.171, 1.56, 1.158, 1.219, 1.327, 1.372, 1.307, 1.373, 1.327, 1.22, 1.351, 1.564, 1.171, 1.561, 1.279, 1.372, 1.307, 1.372, 1.184, 1.688, 1.161, 1.687, 1.266, 1.561, 1.279, 1.564, 1.171, 1.225, 1.197, 1.219, 1.327, 0.9834, 1.359, 0.9839, 1.205, 1.681, 0.9955, 1.537, 0.9973, 1.539, 0.9823, 1.682, 0.9854, 1.192, 1.003, 1.193, 1.017, 0.9834, 1.018, 0.9989, 1.002, 1.537, 0.9973, 1.538, 1.008, 1.344, 1.013, 1.343, 1.0, 1.681, 0.9955, 1.69, 1.004, 1.538, 1.008, 1.537, 0.9973, 1.343, 1.0, 1.344, 1.013, 1.193, 1.017, 1.192, 1.003, 0.9969, 0.991, 0.9894, 0.9838, 1.193, 0.9783, 1.194, 0.9872, 1.342, 0.9874, 1.341, 0.9771, 1.538, 0.971, 1.539, 0.9823, 1.539, 0.9823, 1.538, 0.971, 1.694, 0.9736, 1.682, 0.9854, 1.194, 0.9872, 1.193, 0.9783, 1.341, 0.9771, 1.342, 0.9874, 1.343, 1.0, 1.192, 1.003, 1.194, 0.9872, 1.342, 0.9874, 1.192, 1.003, 0.9989, 1.002, 0.9969, 0.991, 1.194, 0.9872, 1.018, 0.813, 1.006, 0.8011, 1.211, 0.801, 1.213, 0.8179, 1.357, 0.8212, 1.355, 0.8018, 1.551, 0.7977, 1.553, 0.8187, 1.553, 0.8187, 1.551, 0.7977, 1.702, 0.8019, 1.681, 0.8219, 1.213, 0.8179, 1.211, 0.801, 1.355, 0.8018, 1.357, 0.8212, 1.551, 0.8411, 1.358, 0.8403, 1.357, 0.8212, 1.553, 0.8187, 1.358, 0.8403, 1.21, 0.8405, 1.213, 0.8179, 1.357, 0.8212, 1.21, 0.8405, 1.016, 0.8271, 1.018, 0.813, 1.213, 0.8179, 1.683, 1.289, 1.564, 1.316, 1.563, 1.295, 1.678, 1.277, 1.221, 1.375, 1.229, 1.393, 0.991, 1.417, 1.011, 1.396, 1.378, 1.363, 1.379, 1.489, 1.23, 1.518, 1.229, 1.393, 1.377, 1.346, 1.378, 1.363, 1.229, 1.393, 1.221, 1.375, 1.564, 1.316, 1.57, 1.328, 1.378, 1.363, 1.377, 1.346, 1.683, 1.289, 1.694, 1.296, 1.57, 1.328, 1.564, 1.316, 1.579, 1.472, 1.385, 1.512, 1.382, 1.499, 1.577, 1.457, 1.57, 1.328, 1.575, 1.446, 1.379, 1.489, 1.378, 1.363, 1.694, 1.296, 1.728, 1.417, 1.575, 1.446, 1.57, 1.328, 1.229, 1.393, 1.23, 1.518, 1.027, 1.566, 0.991, 1.417, 1.237, 1.557, 1.389, 1.524, 1.432, 1.644, 1.283, 1.677, 1.757, 1.59, 1.759, 1.6, 1.633, 1.633, 1.628, 1.617, 1.389, 1.524, 1.582, 1.483, 1.623, 1.599, 1.432, 1.644, 1.028, 1.601, 1.237, 1.557, 1.283, 1.677, 1.075, 1.735, 1.582, 1.483, 1.731, 1.448, 1.771, 1.569, 1.623, 1.599, 1.09, 1.744, 1.075, 1.735, 1.283, 1.677, 1.288, 1.692, 1.437, 1.661, 1.432, 1.644, 1.623, 1.599, 1.628, 1.617, 1.628, 1.617, 1.623, 1.599, 1.771, 1.569, 1.757, 1.59, 1.288, 1.692, 1.283, 1.677, 1.432, 1.644, 1.437, 1.661, 1.293, 1.71, 1.301, 1.727, 1.076, 1.779, 1.093, 1.756, 1.288, 1.692, 1.293, 1.71, 1.093, 1.756, 1.09, 1.744, 1.437, 1.661, 1.44, 1.675, 1.293, 1.71, 1.288, 1.692, 1.628, 1.617, 1.633, 1.633, 1.44, 1.675, 1.437, 1.661, 1.442, 1.692, 1.462, 1.809, 1.319, 1.842, 1.301, 1.727, 1.44, 1.675, 1.442, 1.692, 1.301, 1.727, 1.293, 1.71, 1.633, 1.633, 1.639, 1.645, 1.442, 1.692, 1.44, 1.675, 1.759, 1.6, 1.77, 1.608, 1.639, 1.645, 1.633, 1.633, 0.1494, 0.6393, 0.14, 0.6408, 0.1422, 0.6533, 0.1517, 0.6515, 1.639, 1.645, 1.655, 1.766, 1.462, 1.809, 1.442, 1.692, 1.77, 1.608, 1.806, 1.73, 1.655, 1.766, 1.639, 1.645, 1.301, 1.727, 1.319, 1.842, 1.109, 1.899, 1.076, 1.779, 1.721, 1.441, 1.579, 1.472, 1.577, 1.457, 1.719, 1.431, 1.234, 1.543, 1.237, 1.557, 1.028, 1.601, 1.04, 1.582, 1.579, 1.472, 1.582, 1.483, 1.389, 1.524, 1.385, 1.512, 1.721, 1.441, 1.731, 1.448, 1.582, 1.483, 1.579, 1.472, 1.385, 1.512, 1.389, 1.524, 1.237, 1.557, 1.234, 1.543, 1.036, 1.572, 1.027, 1.566, 1.23, 1.518, 1.232, 1.527, 1.382, 1.499, 1.379, 1.489, 1.575, 1.446, 1.577, 1.457, 1.577, 1.457, 1.575, 1.446, 1.728, 1.417, 1.719, 1.431, 1.232, 1.527, 1.23, 1.518, 1.379, 1.489, 1.382, 1.499, 1.385, 1.512, 1.234, 1.543, 1.232, 1.527, 1.382, 1.499, 1.234, 1.543, 1.04, 1.582, 1.036, 1.572, 1.232, 1.527, 1.564, 1.316, 1.377, 1.346, 1.373, 1.327, 1.563, 1.295, 1.377, 1.346, 1.221, 1.375, 1.22, 1.351, 1.373, 1.327, 1.221, 1.375, 1.011, 1.396, 1.01, 1.38, 1.22, 1.351, 1.372, 1.307, 1.561, 1.279, 1.563, 1.295, 1.373, 1.327, 1.561, 1.279, 1.687, 1.266, 1.678, 1.277, 1.563, 1.295, 0.9834, 1.359, 1.219, 1.327, 1.22, 1.351, 1.01, 1.38, 0.1303, 0.362, 0.118, 0.3631, 0.1252, 0.3871, 0.1341, 0.3876, 0.6345, 0.6548, 0.6238, 0.6548, 0.6238, 0.618, 0.6345, 0.618, 0.6052, 0.7778, 0.6052, 0.8999, 0.7631, 0.8999, 0.7631, 0.7779, 0.4999, 0.7778, 0.4998, 0.8998, 0.6052, 0.8999, 0.6052, 0.7778, 0.6556, 0.5736, 0.6556, 0.5843, 0.7032, 0.5843, 0.7032, 0.5736, 0.6238, 0.5843, 0.6556, 0.5843, 0.6556, 0.5736, 0.6238, 0.5736, 0.7631, 0.7779, 0.7631, 0.8999, 0.9996, 0.9, 0.9996, 0.778, 0.1303, 0.362, 0.1329, 0.3327, 0.1245, 0.3313, 0.118, 0.3631, -0.0004183, 0.9931, 0.999, 0.9931, 0.999, 0.759, -0.0004183, 0.759, 0.1353, 0.2803, 0.5028, 0.2736, 0.5282, 0.2272, 0.1221, 0.2327, 0.1341, 0.3876, 0.1252, 0.3871, 0.106, 0.4261, 0.119, 0.4282, 0.7631, 0.7014, 0.7631, 0.7779, 0.9996, 0.778, 0.9997, 0.7015, 0.0002835, 0.2072, 1.001, 0.2076, 1.001, -0.009937, 0.0003082, -0.01033, 0.6052, 0.7778, 0.7631, 0.7779, 0.7631, 0.7014, 0.6052, 0.7014, 0.6238, 0.5364, 0.6238, 0.5732, 0.6345, 0.5732, 0.6345, 0.5364, 0.6238, 0.5364, 0.6345, 0.5364, 0.6345, 0.5133, 0.6238, 0.5133, 0.119, 0.4282, 0.106, 0.4261, 0.14, 0.6408, 0.1494, 0.6393, 0.7032, 0.5736, 0.7032, 0.5843, 0.7745, 0.5843, 0.7745, 0.5736, 0.1221, 0.2327, 0.5282, 0.2272, 0.4737, 0.02599, 0.1468, 0.02584, -0.0004183, 0.3943, 0.999, 0.3943, 0.999, 0.238, -0.0004185, 0.238, 0.7634, 0.04638, 0.9999, 0.04646, 0.9999, 0.0004388, 0.7634, 0.0003574, 0.6238, 0.5133, 0.6345, 0.5133, 0.6345, 0.3158, 0.6238, 0.3158, -0.008643, 1.005, 1.005, 1.005, 1.005, 0.7872, -0.008576, 0.7868, 0.7631, 0.7014, 0.9997, 0.7015, 0.9999, 0.04646, 0.7634, 0.04638, 1.208, -0.3311, 1.191, -0.1516, 1.091, -0.2144, 1.112, -0.3025, 0.6238, 0.5958, 0.6238, 0.6065, 0.6951, 0.6065, 0.6951, 0.5958, 1.199, -0.376, 1.208, -0.3311, 1.112, -0.3025, 1.087, -0.3301, 1.491, -0.3936, 1.806, -0.3955, 1.806, -0.3381, 1.492, -0.3383, 0.2125, 0.6277, 0.1494, 0.6393, 0.1517, 0.6515, 0.2148, 0.64, 0.6238, 0.3158, 0.6345, 0.3158, 0.6345, 0.3019, 0.6238, 0.3019, 1.048, -0.2024, 1.091, -0.2144, 1.191, -0.1516, 1.161, -0.09068, 1.087, -0.3301, 1.112, -0.3025, 1.091, -0.2144, 1.048, -0.2024, 1.598, -0.571, 1.616, -0.6217, 1.806, -0.5557, 1.789, -0.5051, 0.6698, -0.6691, 0.9819, -0.6678, 0.971, -0.4543, 0.6577, -0.4703, 1.581, -0.5203, 1.434, -0.571, 1.452, -0.6217, 1.598, -0.571, 1.492, -0.3383, 1.806, -0.3381, 1.806, -0.116, 1.488, -0.1223, 1.488, -0.1223, 1.806, -0.116, 1.805, -0.05758, 1.485, -0.06434, 1.581, -0.5203, 1.598, -0.571, 1.789, -0.5051, 1.771, -0.4544, 1.052, -0.3646, 1.087, -0.3301, 1.048, -0.2024, 0.9939, -0.1879, 0.9939, -0.1879, 1.048, -0.2024, 1.161, -0.09068, 1.113, -0.04676, 1.489, -0.4494, 1.805, -0.4529, 1.806, -0.3955, 1.491, -0.3936, 1.186, -0.4251, 1.199, -0.376, 1.087, -0.3301, 1.052, -0.3646, 0.6635, -0.8876, 0.9801, -0.8993, 0.9819, -0.8403, 0.6723, -0.831, 1.485, -0.06434, 1.476, 0.1042, 1.153, 0.01082, 1.161, -0.09068, 0.3512, -0.7363, 0.4033, -0.8108, 0.4352, -0.7744, 0.3947, -0.7058, 0.6698, -0.6691, 0.6723, -0.831, 0.9819, -0.8403, 0.9819, -0.6678, 0.3947, -0.7058, 0.4352, -0.7744, 0.6723, -0.831, 0.6698, -0.6691, 1.805, -0.05758, 1.801, 0.1127, 1.476, 0.1042, 1.485, -0.06434, 0.4033, -0.8108, 0.6635, -0.8876, 0.6723, -0.831, 0.4352, -0.7744, 1.186, -0.4251, 1.489, -0.4494, 1.491, -0.3936, 1.199, -0.376, 1.191, -0.1516, 1.488, -0.1223, 1.485, -0.06434, 1.161, -0.09068, 1.208, -0.3311, 1.492, -0.3383, 1.488, -0.1223, 1.191, -0.1516, 0.3947, -0.7058, 0.6698, -0.6691, 0.6577, -0.4703, 0.3669, -0.5069, 1.199, -0.376, 1.491, -0.3936, 1.492, -0.3383, 1.208, -0.3311, 0.5587, 0.3047, 0.5776, 0.2655, 0.5482, 0.2445, 0.5176, 0.2965, 0.5176, 0.2965, 0.5156, 0.3335, 0.556, 0.3335, 0.5587, 0.3047, 0.5482, 0.2445, 0.5282, 0.2272, 0.5028, 0.2736, 0.5176, 0.2965, 0.5482, 0.2445, 0.6009, 0.196, 0.5894, 0.1816, 0.5282, 0.2272, 0.5776, 0.2655, 0.6234, 0.22, 0.6009, 0.196, 0.5482, 0.2445, 0.5894, 0.1816, 0.527, 0.009302, 0.4737, 0.02599, 0.5282, 0.2272, 0.5586, 0.3625, 0.5177, 0.3703, 0.5479, 0.4229, 0.5772, 0.4022, 0.5177, 0.3703, 0.5586, 0.3625, 0.556, 0.3335, 0.5156, 0.3335, 0.5479, 0.4229, 0.5177, 0.3703, 0.5028, 0.3924, 0.528, 0.4401, 0.5479, 0.4229, 0.528, 0.4401, 0.5882, 0.4842, 0.5994, 0.4702, 0.5772, 0.4022, 0.5479, 0.4229, 0.5994, 0.4702, 0.6216, 0.4468, 0.5882, 0.4842, 0.528, 0.4401, 0.483, 0.6306, 0.5334, 0.6451, 0.119, 0.4282, 0.528, 0.4401, 0.5028, 0.3924, 0.1341, 0.3876, -0.0004185, 0.238, 0.999, 0.238, 0.999, 0.003989, -0.0004185, 0.00399, -0.008393, 0.1834, 1.005, 0.1838, 1.005, 0.1134, -0.008372, 0.113, 0.0001947, 0.9922, 1.001, 0.9926, 1.001, 0.8803, 0.0002074, 0.8799, 0.0002154, 0.8096, 1.001, 0.81, 1.001, 0.2076, 0.0002835, 0.2072, 0.1329, 0.3327, 0.5156, 0.3335, 0.5176, 0.2965, 0.1303, 0.3009, -0.0004183, 0.4985, 0.999, 0.4985, 0.999, 0.3943, -0.0004183, 0.3943, 0.1341, 0.3876, 0.5028, 0.3924, 0.5177, 0.3703, 0.1303, 0.362, 0.0002074, 0.8799, 1.001, 0.8803, 1.001, 0.81, 0.0002154, 0.8096, -0.0004183, 0.6027, 0.999, 0.6027, 0.999, 0.4985, -0.0004183, 0.4985])
me_cubo.materials.append(mat_material_002)
me_cubo.use_remesh_preserve_volume = False
me_cubo.use_remesh_preserve_attributes = False
me_cubo.use_mirror_vertex_groups = False
me_cubo.update()

# ---- objects
ob_cubo = bpy.data.objects.new('Cubo', me_cubo)
ob_lamp = bpy.data.objects.new('Lamp', light_lamp)
ob_camera = bpy.data.objects.new('Camera', cam_camera)

# ---- transforms, parenting, visibility, modifiers, constraints
ob_cubo.location = (0.0, 0.0, 0.0)
ob_cubo.lineart.crease_threshold = 0.0
ob_lamp.location = (4.076, 1.005, 5.904)
ob_lamp.rotation_euler = (0.6503, 0.05522, 1.866)
ob_lamp.lock_rotations_4d = False
ob_lamp.empty_display_type = 'ARROWS'
ob_lamp.color = (0.0, 0.0, 0.0, 0.0)
ob_lamp.lineart.crease_threshold = 0.0
ob_camera.location = (7.481, -6.508, 5.344)
ob_camera.rotation_euler = (1.109, 0.0, 0.8149)
ob_camera.lock_rotations_4d = False
ob_camera.empty_display_type = 'ARROWS'
ob_camera.color = (0.0, 0.0, 0.0, 0.0)
ob_camera.display_type = 'WIRE'
ob_camera.lineart.crease_threshold = 0.0

# ---- collection membership
col_collection_1.objects.link(ob_cubo)
col_collection_1.objects.link(ob_lamp)
col_collection_1.objects.link(ob_camera)

# ---- scene / render settings (as saved in the file)
scene.camera = ob_camera
scene.frame_start = 1; scene.frame_end = 250; scene.frame_set(1)
scene.render.engine = 'BLENDER_EEVEE_NEXT'
scene.render.resolution_percentage = 50
scene.render.dither_intensity = 0.0
scene.cycles.use_denoising = False
scene.cycles.samples = 128
scene.cycles.sampling_pattern = 'TABULATED_SOBOL'
scene.cycles.use_adaptive_sampling = False
scene.cycles.use_light_tree = False
scene.cycles.blur_glossy = 0.0
scene.cycles.sample_clamp_indirect = 0.0
scene.view_settings.view_transform = 'Standard'
bpy.context.view_layer.update()
